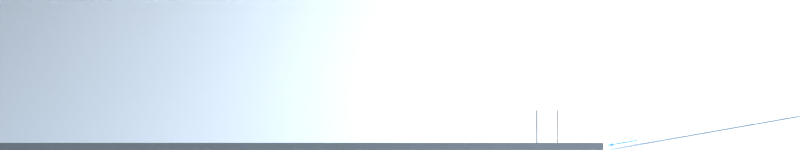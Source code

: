 # Source: sceneNew2.blend  (saved by Blender 2.76.0; exported with 4.5.12 LTS)
import bpy
from mathutils import Matrix  # noqa: F401  (used for matrix-valued properties, if any)

bpy.ops.wm.read_factory_settings(use_empty=True)
scene = bpy.context.scene
scene.name = 'Scene'

# ---- collections
col_collection_1 = bpy.data.collections.new('Collection 1'); scene.collection.children.link(col_collection_1)

# ---- materials (node trees are filled in below, after node groups)
mat_materialbox = bpy.data.materials.new('MaterialBox')
mat_materialbox.alpha_threshold = 0.0
mat_materialbox.diffuse_color = (0.8308, 0.9131, 1.0, 1.0)
mat_materialbox.roughness = 0.5
mat_materialslopeupper = bpy.data.materials.new('MaterialSlopeUpper')
mat_materialslopeupper.alpha_threshold = 0.0
mat_materialslopeupper.diffuse_color = (0.8322, 0.9111, 1.0, 1.0)
mat_materialslopeupper.roughness = 0.5
mat_materialarrow = bpy.data.materials.new('MaterialArrow')
mat_materialarrow.alpha_threshold = 0.0
mat_materialarrow.diffuse_color = (0.1643, 0.327, 0.8, 1.0)
mat_materialarrow.roughness = 0.5
mat_materialbackwall = bpy.data.materials.new('MaterialBackwall')
mat_materialbackwall.alpha_threshold = 0.0
mat_materialbackwall.diffuse_color = (0.8322, 0.9111, 1.0, 1.0)
mat_materialbackwall.roughness = 0.5
mat_materialslopedown = bpy.data.materials.new('MaterialSlopeDown')
mat_materialslopedown.alpha_threshold = 0.0
mat_materialslopedown.diffuse_color = (0.6769, 0.7436, 0.814, 1.0)
mat_materialslopedown.roughness = 0.5
mat_materialtree = bpy.data.materials.new('MaterialTree')
mat_materialtree.alpha_threshold = 0.0
mat_materialtree.diffuse_color = (0.2738, 0.2738, 0.2738, 1.0)
mat_materialtree.roughness = 0.5

# ---- material node trees

# ---- world
world_world = bpy.data.worlds.new('World'); scene.world = world_world
world_world.color = (0.05088, 0.05088, 0.05088)
world_world.use_sun_shadow = False
world_world.sun_shadow_jitter_overblur = 0.0
world_world.cycles.sampling_method = 'MANUAL'
world_world.cycles.sample_map_resolution = 256

# ---- cameras
cam_camera_005 = bpy.data.cameras.new('Camera.005')
cam_camera_005.clip_start = 0.001
cam_camera_005.clip_end = 100.0
cam_camera_005.lens = 28.0
cam_camera_005.sensor_width = 32.0
cam_camera_005.sensor_height = 10.83
cam_camera_005.display_size = 0.4
cam_camera_005.dof.focus_distance = 0.0
cam_camera_005.dof.aperture_fstop = 128.0
cam_testcamera = bpy.data.cameras.new('TestCamera')
cam_testcamera.clip_end = 100.0
cam_testcamera.lens = 35.0
cam_testcamera.sensor_width = 32.0
cam_testcamera.sensor_height = 18.0
cam_testcamera.display_size = 2.0
cam_testcamera.dof.focus_distance = 0.0
cam_testcamera.dof.aperture_fstop = 128.0
cam_testcamera.dof.aperture_blades = 6
cam_camera_002 = bpy.data.cameras.new('Camera.002')
cam_camera_002.clip_start = 0.001
cam_camera_002.clip_end = 100.0
cam_camera_002.lens = 35.0
cam_camera_002.sensor_width = 32.0
cam_camera_002.sensor_height = 18.0
cam_camera_002.display_size = 2.0
cam_camera_002.dof.focus_distance = 0.0
cam_camera_002.dof.aperture_fstop = 128.0
cam_camera_001 = bpy.data.cameras.new('Camera.001')
cam_camera_001.clip_start = 0.001
cam_camera_001.clip_end = 100.0
cam_camera_001.lens = 28.0
cam_camera_001.sensor_width = 32.0
cam_camera_001.sensor_height = 10.83
cam_camera_001.display_size = 0.4
cam_camera_001.dof.focus_distance = 0.0
cam_camera_001.dof.aperture_fstop = 128.0
cam_camera = bpy.data.cameras.new('Camera')
cam_camera.clip_end = 100.0
cam_camera.lens = 35.0
cam_camera.sensor_width = 32.0
cam_camera.sensor_height = 18.0
cam_camera.display_size = 2.0
cam_camera.dof.focus_distance = 0.0
cam_camera.dof.aperture_fstop = 128.0
cam_camera_004 = bpy.data.cameras.new('Camera.004')
cam_camera_004.clip_start = 0.001
cam_camera_004.clip_end = 100.0
cam_camera_004.lens = 28.0
cam_camera_004.sensor_width = 32.0
cam_camera_004.sensor_height = 10.83
cam_camera_004.display_size = 0.4
cam_camera_004.dof.focus_distance = 0.0
cam_camera_004.dof.aperture_fstop = 128.0
cam_camera_003 = bpy.data.cameras.new('Camera.003')
cam_camera_003.type = 'ORTHO'
cam_camera_003.clip_start = 0.001
cam_camera_003.clip_end = 100.0
cam_camera_003.lens = 35.0
cam_camera_003.sensor_width = 32.0
cam_camera_003.sensor_height = 18.0
cam_camera_003.ortho_scale = 2.2
cam_camera_003.display_size = 2.0
cam_camera_003.dof.focus_distance = 0.0
cam_camera_003.dof.aperture_fstop = 128.0

# ---- lights
light_point = bpy.data.lights.new('Point', 'AREA')
light_point.transmission_factor = 0.0
light_point.energy = 78.54
light_point.shadow_buffer_clip_start = 0.5
light_point.shadow_soft_size = 0.1
light_point.shadow_maximum_resolution = 0.006
light_point.use_absolute_resolution = True
light_point.size = 0.1
light_point.size_y = 0.1
light_point.cycles.use_multiple_importance_sampling = False

# ---- meshes
me_cube = bpy.data.meshes.new('Cube')
me_cube.from_pydata([(-1.0, -1.0, -1.0), (-1.0, -1.0, 0.6059), (-1.0, 6.453, -1.0), (-1.0, 6.453, 0.6059), (4.189, -1.0, -1.0), (4.189, -1.0, 0.6059), (4.189, 6.453, 0.6059)], [], [(1, 0, 2, 3), (5, 4, 0, 1), (5, 1, 3, 6)])
me_cube.materials.append(mat_materialbox)
me_cube.use_remesh_preserve_volume = False
me_cube.use_remesh_preserve_attributes = False
me_cube.use_mirror_vertex_groups = False
me_cube.update()
me_cubeupper = bpy.data.meshes.new('CubeUpper')
me_cubeupper.from_pydata([(-1.0, -1.0, -1.0), (-1.0, 1.0, -1.0), (1.0, 1.0, -1.0), (1.0, -1.0, -1.0), (-1.0, -1.0, 1.0), (-1.0, 1.0, 1.0), (1.0, 1.0, 1.0), (1.0, -1.0, 1.0), (-1.0, 1.0, -1.412), (-1.0, -1.0, -1.412), (1.0, 1.0, -1.412), (1.0, -1.0, -1.412), (-1.0, -1.0, -1.0), (1.0, -1.0, -1.0), (-1.0, -1.0, -1.412), (1.0, -1.0, -1.412), (-1.0, -1.278, -1.0), (1.0, -1.278, -1.0), (-1.0, -1.278, -1.412), (1.0, -1.278, -1.412)], [], [(4, 5, 1, 0), (5, 6, 2, 1), (6, 7, 3, 2), (7, 4, 0, 3), (0, 9, 14, 12), (7, 6, 5, 4), (9, 8, 10, 11), (2, 3, 11, 10), (1, 2, 10, 8), (0, 1, 8, 9), (12, 14, 18, 16), (11, 3, 13, 15), (9, 11, 15, 14), (3, 0, 12, 13), (17, 16, 18, 19), (15, 13, 17, 19), (14, 15, 19, 18), (13, 12, 16, 17)])
me_cubeupper.materials.append(None)
me_cubeupper.use_remesh_preserve_volume = False
me_cubeupper.use_remesh_preserve_attributes = False
me_cubeupper.use_mirror_vertex_groups = False
me_cubeupper.update()
me_pointmesh = bpy.data.meshes.new('PointMesh')
me_pointmesh.from_pydata([(2.608e-08, 0.0, -1.118e-08), (1.49e-08, -0.12, -0.3637), (-0.0003243, 7.746e-05, -1.304e-08), (-0.03792, -0.1139, -0.3637), (-3.072e-05, 2.395e-05, -1.304e-08), (-0.07086, -0.09684, -0.3637), (2.393e-05, -3.072e-05, -1.49e-08), (-0.09684, -0.07086, -0.3637), (7.747e-05, -0.0003243, -1.211e-08), (-0.1139, -0.03792, -0.3637), (7.451e-09, -2.023e-08, -1.074e-08), (-0.12, 0.0, -0.3637), (7.749e-05, 0.0003243, -1.024e-08), (-0.1139, 0.03792, -0.3637), (2.394e-05, 3.073e-05, -7.451e-09), (-0.09684, 0.07086, -0.3637), (-3.071e-05, -2.392e-05, -1.304e-08), (-0.07086, 0.09684, -0.3637), (-0.0003243, -7.746e-05, -1.304e-08), (-0.03792, 0.1139, -0.3637), (-7.451e-09, 0.0, -7.451e-09), (-1.49e-08, 0.12, -0.3637), (0.0003243, -7.749e-05, -1.118e-08), (0.03792, 0.1139, -0.3637), (3.074e-05, -2.397e-05, -7.451e-09), (0.07086, 0.09684, -0.3637), (-2.392e-05, 3.068e-05, -3.725e-09), (0.09684, 0.07086, -0.3637), (-7.747e-05, 0.0003243, 2.794e-09), (0.1139, 0.03792, -0.3637), (-7.451e-09, -1.012e-08, 3.189e-09), (0.12, 1.515e-16, -0.3637), (-7.75e-05, -0.0003243, 2.794e-09), (0.1139, -0.03792, -0.3637), (-2.397e-05, -3.076e-05, 0.0), (0.09684, -0.07086, -0.3637), (3.067e-05, 2.392e-05, 0.0), (0.07086, -0.09684, -0.3637), (0.0003243, 7.747e-05, 3.725e-09), (0.03792, -0.1139, -0.3637), (1.49e-08, -0.12, -0.3637), (1.49e-08, -0.11, -0.3571), (2.235e-08, -0.1001, -0.3512), (2.235e-08, -0.09016, -0.3459), (1.49e-08, -0.08025, -0.3413), (2.98e-08, -0.07034, -0.3374), (2.98e-08, -0.06043, -0.334), (1.49e-08, -0.05048, -0.3311), (2.235e-08, -0.0405, -0.3289), (2.98e-08, -0.03048, -0.3271), (3.725e-08, -0.02039, -0.3259), (2.98e-08, -0.01024, -0.3251), (2.98e-08, -3.725e-08, -0.3247), (-0.03792, -0.1139, -0.3637), (-0.0348, -0.1044, -0.3571), (-0.03168, -0.09496, -0.3512), (-0.02857, -0.08554, -0.3459), (-0.02547, -0.07613, -0.3413), (-0.02236, -0.06673, -0.3374), (-0.01926, -0.05731, -0.334), (-0.01614, -0.04786, -0.3311), (-0.01301, -0.03839, -0.3289), (-0.009874, -0.02887, -0.3271), (-0.006714, -0.01929, -0.3259), (-0.003532, -0.009645, -0.3251), (-0.0003243, 7.745e-05, -0.3247), (-0.07086, -0.09684, -0.3637), (-0.06497, -0.08879, -0.3571), (-0.0591, -0.08076, -0.3512), (-0.05325, -0.07275, -0.3459), (-0.0474, -0.06476, -0.3413), (-0.04155, -0.05676, -0.3374), (-0.0357, -0.04875, -0.334), (-0.02983, -0.04073, -0.3311), (-0.02394, -0.03267, -0.3289), (-0.01802, -0.02458, -0.3271), (-0.01207, -0.01644, -0.3259), (-0.006074, -0.008241, -0.3251), (-3.074e-05, 2.392e-05, -0.3247), (-0.09684, -0.07086, -0.3637), (-0.08879, -0.06497, -0.3571), (-0.08076, -0.0591, -0.3512), (-0.07275, -0.05325, -0.3459), (-0.06476, -0.0474, -0.3413), (-0.05676, -0.04155, -0.3374), (-0.04875, -0.0357, -0.334), (-0.04073, -0.02983, -0.3311), (-0.03267, -0.02394, -0.3289), (-0.02458, -0.01802, -0.3271), (-0.01644, -0.01207, -0.3259), (-0.008241, -0.006074, -0.3251), (2.389e-05, -3.073e-05, -0.3247), (-0.1139, -0.03792, -0.3637), (-0.1044, -0.0348, -0.3571), (-0.09496, -0.03168, -0.3512), (-0.08554, -0.02857, -0.3459), (-0.07613, -0.02547, -0.3413), (-0.06673, -0.02236, -0.3374), (-0.05731, -0.01926, -0.334), (-0.04786, -0.01614, -0.3311), (-0.03839, -0.01301, -0.3289), (-0.02887, -0.009874, -0.3271), (-0.01929, -0.006714, -0.3259), (-0.009645, -0.003532, -0.3251), (7.743e-05, -0.0003243, -0.3247), (-0.12, 0.0, -0.3637), (-0.11, 0.0, -0.3571), (-0.1001, 0.0, -0.3512), (-0.09016, 0.0, -0.3459), (-0.08025, 0.0, -0.3413), (-0.07034, 0.0, -0.3374), (-0.06043, 0.0, -0.334), (-0.05048, 0.0, -0.3311), (-0.0405, 0.0, -0.3289), (-0.03048, -1.49e-08, -0.3271), (-0.02039, -1.49e-08, -0.3259), (-0.01024, 0.0, -0.3251), (-2.98e-08, -2.98e-08, -0.3247), (-0.1139, 0.03792, -0.3637), (-0.1044, 0.0348, -0.3571), (-0.09496, 0.03168, -0.3512), (-0.08554, 0.02857, -0.3459), (-0.07613, 0.02547, -0.3413), (-0.06673, 0.02236, -0.3374), (-0.05731, 0.01926, -0.334), (-0.04786, 0.01614, -0.3311), (-0.03839, 0.01301, -0.3289), (-0.02887, 0.009874, -0.3271), (-0.01929, 0.006714, -0.3259), (-0.009645, 0.003532, -0.3251), (7.746e-05, 0.0003243, -0.3247), (-0.09684, 0.07086, -0.3637), (-0.08879, 0.06497, -0.3571), (-0.08076, 0.0591, -0.3512), (-0.07275, 0.05325, -0.3459), (-0.06476, 0.0474, -0.3413), (-0.05676, 0.04155, -0.3374), (-0.04875, 0.0357, -0.334), (-0.04073, 0.02983, -0.3311), (-0.03267, 0.02394, -0.3289), (-0.02458, 0.01802, -0.3271), (-0.01644, 0.01207, -0.3259), (-0.008241, 0.006074, -0.3251), (2.391e-05, 3.075e-05, -0.3247), (-0.07086, 0.09684, -0.3637), (-0.06497, 0.08879, -0.3571), (-0.0591, 0.08076, -0.3512), (-0.05325, 0.07275, -0.3459), (-0.0474, 0.06476, -0.3413), (-0.04155, 0.05676, -0.3374), (-0.0357, 0.04875, -0.334), (-0.02983, 0.04073, -0.3311), (-0.02394, 0.03267, -0.3289), (-0.01802, 0.02458, -0.3271), (-0.01207, 0.01644, -0.3259), (-0.006074, 0.008241, -0.3251), (-3.075e-05, -2.39e-05, -0.3247), (-0.03792, 0.1139, -0.3637), (-0.0348, 0.1044, -0.3571), (-0.03168, 0.09496, -0.3512), (-0.02857, 0.08554, -0.3459), (-0.02547, 0.07613, -0.3413), (-0.02236, 0.06673, -0.3374), (-0.01926, 0.05731, -0.334), (-0.01614, 0.04786, -0.3311), (-0.01301, 0.03839, -0.3289), (-0.009874, 0.02887, -0.3271), (-0.006714, 0.01929, -0.3259), (-0.003532, 0.009645, -0.3251), (-0.0003243, -7.743e-05, -0.3247), (-1.49e-08, 0.12, -0.3637), (-1.49e-08, 0.11, -0.3571), (-1.49e-08, 0.1001, -0.3512), (-2.235e-08, 0.09016, -0.3459), (-2.235e-08, 0.08025, -0.3413), (-2.98e-08, 0.07034, -0.3374), (-2.98e-08, 0.06043, -0.334), (-2.235e-08, 0.05048, -0.3311), (-2.235e-08, 0.0405, -0.3289), (-2.235e-08, 0.03048, -0.3271), (-2.98e-08, 0.02039, -0.3259), (-2.235e-08, 0.01024, -0.3251), (-2.98e-08, 4.47e-08, -0.3247), (0.03792, 0.1139, -0.3637), (0.0348, 0.1044, -0.3571), (0.03168, 0.09496, -0.3512), (0.02857, 0.08554, -0.3459), (0.02547, 0.07613, -0.3413), (0.02236, 0.06673, -0.3374), (0.01926, 0.05731, -0.334), (0.01614, 0.04786, -0.3311), (0.01301, 0.03839, -0.3289), (0.009874, 0.02887, -0.3271), (0.006714, 0.01929, -0.3259), (0.003532, 0.009645, -0.3251), (0.0003243, -7.743e-05, -0.3247), (0.07086, 0.09684, -0.3637), (0.06497, 0.08879, -0.3571), (0.0591, 0.08076, -0.3512), (0.05325, 0.07275, -0.3459), (0.0474, 0.06476, -0.3413), (0.04155, 0.05676, -0.3374), (0.0357, 0.04875, -0.334), (0.02983, 0.04073, -0.3311), (0.02394, 0.03267, -0.3289), (0.01802, 0.02458, -0.3271), (0.01207, 0.01644, -0.3259), (0.006074, 0.008241, -0.3251), (3.074e-05, -2.394e-05, -0.3247), (0.09684, 0.07086, -0.3637), (0.08879, 0.06497, -0.3571), (0.08076, 0.0591, -0.3512), (0.07275, 0.05325, -0.3459), (0.06476, 0.0474, -0.3413), (0.05676, 0.04155, -0.3374), (0.04875, 0.0357, -0.334), (0.04073, 0.02983, -0.3311), (0.03267, 0.02394, -0.3289), (0.02458, 0.01802, -0.3271), (0.01644, 0.01207, -0.3259), (0.008241, 0.006074, -0.3251), (-2.392e-05, 3.068e-05, -0.3247), (0.1139, 0.03792, -0.3637), (0.1044, 0.0348, -0.3571), (0.09496, 0.03168, -0.3512), (0.08554, 0.02857, -0.3459), (0.07613, 0.02547, -0.3413), (0.06673, 0.02236, -0.3374), (0.05731, 0.01926, -0.334), (0.04786, 0.01614, -0.3311), (0.03839, 0.01301, -0.3289), (0.02887, 0.009874, -0.3271), (0.01929, 0.006714, -0.3259), (0.009645, 0.003532, -0.3251), (-7.746e-05, 0.0003243, -0.3247), (0.12, 1.515e-16, -0.3637), (0.11, -1.44e-10, -0.3571), (0.1001, -2.875e-10, -0.3512), (0.09016, -4.306e-10, -0.3459), (0.08025, -5.736e-10, -0.3413), (0.07034, -7.165e-10, -0.3374), (0.06043, -8.597e-10, -0.334), (0.05048, -1.003e-09, -0.3311), (0.0405, -1.147e-09, -0.3289), (0.03048, -1.292e-09, -0.3271), (0.02039, -1.437e-09, -0.3259), (0.01024, -1.584e-09, -0.3251), (-7.451e-09, -1.732e-09, -0.3247), (0.1139, -0.03792, -0.3637), (0.1044, -0.0348, -0.3571), (0.09496, -0.03168, -0.3512), (0.08554, -0.02857, -0.3459), (0.07613, -0.02547, -0.3413), (0.06673, -0.02236, -0.3374), (0.05731, -0.01926, -0.334), (0.04786, -0.01614, -0.3311), (0.03839, -0.01301, -0.3289), (0.02887, -0.009874, -0.3271), (0.01929, -0.006714, -0.3259), (0.009645, -0.003532, -0.3251), (-7.751e-05, -0.0003243, -0.3247), (0.09684, -0.07086, -0.3637), (0.08879, -0.06497, -0.3571), (0.08076, -0.0591, -0.3512), (0.07275, -0.05325, -0.3459), (0.06476, -0.0474, -0.3413), (0.05676, -0.04155, -0.3374), (0.04875, -0.0357, -0.334), (0.04073, -0.02983, -0.3311), (0.03267, -0.02394, -0.3289), (0.02458, -0.01802, -0.3271), (0.01644, -0.01207, -0.3259), (0.008241, -0.006074, -0.3251), (-2.396e-05, -3.073e-05, -0.3247), (0.07086, -0.09684, -0.3637), (0.06497, -0.08879, -0.3571), (0.0591, -0.08076, -0.3512), (0.05325, -0.07275, -0.3459), (0.0474, -0.06476, -0.3413), (0.04155, -0.05676, -0.3374), (0.0357, -0.04875, -0.334), (0.02983, -0.04073, -0.3311), (0.02394, -0.03267, -0.3289), (0.01802, -0.02458, -0.3271), (0.01207, -0.01644, -0.3259), (0.006074, -0.008241, -0.3251), (3.067e-05, 2.391e-05, -0.3247), (0.03792, -0.1139, -0.3637), (0.0348, -0.1044, -0.3571), (0.03168, -0.09496, -0.3512), (0.02857, -0.08554, -0.3459), (0.02547, -0.07613, -0.3413), (0.02236, -0.06673, -0.3374), (0.01926, -0.05731, -0.334), (0.01614, -0.04786, -0.3311), (0.01301, -0.03839, -0.3289), (0.009874, -0.02887, -0.3271), (0.006714, -0.01929, -0.3259), (0.003532, -0.009645, -0.3251), (0.0003243, 7.749e-05, -0.3247)], [], [(1, 0, 2, 3), (3, 2, 4, 5), (5, 4, 6, 7), (7, 6, 8, 9), (9, 8, 10, 11), (11, 10, 12, 13), (13, 12, 14, 15), (15, 14, 16, 17), (17, 16, 18, 19), (19, 18, 20, 21), (21, 20, 22, 23), (23, 22, 24, 25), (25, 24, 26, 27), (27, 26, 28, 29), (29, 28, 30, 31), (31, 30, 32, 33), (33, 32, 34, 35), (35, 34, 36, 37), (37, 36, 38, 39), (39, 38, 0, 1), (41, 40, 53, 54), (42, 41, 54, 55), (43, 42, 55, 56), (44, 43, 56, 57), (45, 44, 57, 58), (46, 45, 58, 59), (47, 46, 59, 60), (48, 47, 60, 61), (49, 48, 61, 62), (50, 49, 62, 63), (51, 50, 63, 64), (52, 51, 64, 65), (54, 53, 66, 67), (55, 54, 67, 68), (56, 55, 68, 69), (57, 56, 69, 70), (58, 57, 70, 71), (59, 58, 71, 72), (60, 59, 72, 73), (61, 60, 73, 74), (62, 61, 74, 75), (63, 62, 75, 76), (64, 63, 76, 77), (65, 64, 77, 78), (67, 66, 79, 80), (68, 67, 80, 81), (69, 68, 81, 82), (70, 69, 82, 83), (71, 70, 83, 84), (72, 71, 84, 85), (73, 72, 85, 86), (74, 73, 86, 87), (75, 74, 87, 88), (76, 75, 88, 89), (77, 76, 89, 90), (78, 77, 90, 91), (80, 79, 92, 93), (81, 80, 93, 94), (82, 81, 94, 95), (83, 82, 95, 96), (84, 83, 96, 97), (85, 84, 97, 98), (86, 85, 98, 99), (87, 86, 99, 100), (88, 87, 100, 101), (89, 88, 101, 102), (90, 89, 102, 103), (91, 90, 103, 104), (93, 92, 105, 106), (94, 93, 106, 107), (95, 94, 107, 108), (96, 95, 108, 109), (97, 96, 109, 110), (98, 97, 110, 111), (99, 98, 111, 112), (100, 99, 112, 113), (101, 100, 113, 114), (102, 101, 114, 115), (103, 102, 115, 116), (104, 103, 116, 117), (106, 105, 118, 119), (107, 106, 119, 120), (108, 107, 120, 121), (109, 108, 121, 122), (110, 109, 122, 123), (111, 110, 123, 124), (112, 111, 124, 125), (113, 112, 125, 126), (114, 113, 126, 127), (115, 114, 127, 128), (116, 115, 128, 129), (117, 116, 129, 130), (119, 118, 131, 132), (120, 119, 132, 133), (121, 120, 133, 134), (122, 121, 134, 135), (123, 122, 135, 136), (124, 123, 136, 137), (125, 124, 137, 138), (126, 125, 138, 139), (127, 126, 139, 140), (128, 127, 140, 141), (129, 128, 141, 142), (130, 129, 142, 143), (132, 131, 144, 145), (133, 132, 145, 146), (134, 133, 146, 147), (135, 134, 147, 148), (136, 135, 148, 149), (137, 136, 149, 150), (138, 137, 150, 151), (139, 138, 151, 152), (140, 139, 152, 153), (141, 140, 153, 154), (142, 141, 154, 155), (143, 142, 155, 156), (145, 144, 157, 158), (146, 145, 158, 159), (147, 146, 159, 160), (148, 147, 160, 161), (149, 148, 161, 162), (150, 149, 162, 163), (151, 150, 163, 164), (152, 151, 164, 165), (153, 152, 165, 166), (154, 153, 166, 167), (155, 154, 167, 168), (156, 155, 168, 169), (158, 157, 170, 171), (159, 158, 171, 172), (160, 159, 172, 173), (161, 160, 173, 174), (162, 161, 174, 175), (163, 162, 175, 176), (164, 163, 176, 177), (165, 164, 177, 178), (166, 165, 178, 179), (167, 166, 179, 180), (168, 167, 180, 181), (169, 168, 181, 182), (171, 170, 183, 184), (172, 171, 184, 185), (173, 172, 185, 186), (174, 173, 186, 187), (175, 174, 187, 188), (176, 175, 188, 189), (177, 176, 189, 190), (178, 177, 190, 191), (179, 178, 191, 192), (180, 179, 192, 193), (181, 180, 193, 194), (182, 181, 194, 195), (184, 183, 196, 197), (185, 184, 197, 198), (186, 185, 198, 199), (187, 186, 199, 200), (188, 187, 200, 201), (189, 188, 201, 202), (190, 189, 202, 203), (191, 190, 203, 204), (192, 191, 204, 205), (193, 192, 205, 206), (194, 193, 206, 207), (195, 194, 207, 208), (197, 196, 209, 210), (198, 197, 210, 211), (199, 198, 211, 212), (200, 199, 212, 213), (201, 200, 213, 214), (202, 201, 214, 215), (203, 202, 215, 216), (204, 203, 216, 217), (205, 204, 217, 218), (206, 205, 218, 219), (207, 206, 219, 220), (208, 207, 220, 221), (210, 209, 222, 223), (211, 210, 223, 224), (212, 211, 224, 225), (213, 212, 225, 226), (214, 213, 226, 227), (215, 214, 227, 228), (216, 215, 228, 229), (217, 216, 229, 230), (218, 217, 230, 231), (219, 218, 231, 232), (220, 219, 232, 233), (221, 220, 233, 234), (223, 222, 235, 236), (224, 223, 236, 237), (225, 224, 237, 238), (226, 225, 238, 239), (227, 226, 239, 240), (228, 227, 240, 241), (229, 228, 241, 242), (230, 229, 242, 243), (231, 230, 243, 244), (232, 231, 244, 245), (233, 232, 245, 246), (234, 233, 246, 247), (236, 235, 248, 249), (237, 236, 249, 250), (238, 237, 250, 251), (239, 238, 251, 252), (240, 239, 252, 253), (241, 240, 253, 254), (242, 241, 254, 255), (243, 242, 255, 256), (244, 243, 256, 257), (245, 244, 257, 258), (246, 245, 258, 259), (247, 246, 259, 260), (249, 248, 261, 262), (250, 249, 262, 263), (251, 250, 263, 264), (252, 251, 264, 265), (253, 252, 265, 266), (254, 253, 266, 267), (255, 254, 267, 268), (256, 255, 268, 269), (257, 270, 269, 256), (258, 271, 270, 257), (259, 258, 271, 272), (260, 259, 272, 273), (262, 261, 274, 275), (263, 262, 275, 276), (264, 263, 276, 277), (265, 264, 277, 278), (266, 265, 278, 279), (267, 266, 279, 280), (268, 281, 280, 267), (269, 282, 281, 268), (270, 283, 282, 269), (271, 284, 283, 270), (272, 285, 284, 271), (273, 272, 285, 286), (275, 274, 287, 288), (276, 275, 288, 289), (277, 276, 289, 290), (278, 277, 290, 291), (279, 278, 291, 292), (280, 279, 292, 293), (281, 280, 293, 294), (282, 295, 294, 281), (283, 296, 295, 282), (284, 297, 296, 283), (285, 298, 297, 284), (286, 285, 298, 299), (288, 287, 40, 41), (289, 288, 41, 42), (290, 289, 42, 43), (291, 290, 43, 44), (292, 291, 44, 45), (293, 292, 45, 46), (294, 293, 46, 47), (295, 294, 47, 48), (296, 49, 48, 295), (297, 50, 49, 296), (298, 51, 50, 297), (299, 298, 51, 52)])
me_pointmesh.polygons.foreach_set('use_smooth', [True] * 260)
me_pointmesh.materials.append(None)
me_pointmesh.use_remesh_preserve_volume = False
me_pointmesh.use_remesh_preserve_attributes = False
me_pointmesh.use_mirror_vertex_groups = False
me_pointmesh.update()
me_stemmesh = bpy.data.meshes.new('StemMesh')
me_stemmesh.from_pydata([(0.04, -1.8, 0.0), (0.03796, -1.8, 0.01264), (0.03228, -1.8, 0.02362), (0.02362, -1.8, 0.03228), (0.01264, -1.8, 0.03796), (0.0, -1.8, 0.04), (-0.01264, -1.8, 0.03796), (-0.02362, -1.8, 0.03228), (-0.03228, -1.8, 0.02362), (-0.03796, -1.8, 0.01264), (-0.04, -1.8, 0.0), (-0.03796, -1.8, -0.01264), (-0.03228, -1.8, -0.02362), (-0.02362, -1.8, -0.03228), (-0.01264, -1.8, -0.03796), (0.0, -1.8, -0.04), (0.01264, -1.8, -0.03796), (0.02362, -1.8, -0.03228), (0.03228, -1.8, -0.02362), (0.03796, -1.8, -0.01264), (0.04, -0.2426, 0.0), (0.03796, -0.2426, 0.01264), (0.03228, -0.2426, 0.02362), (0.02362, -0.2426, 0.03228), (0.01264, -0.2426, 0.03796), (0.0, -0.2426, 0.04), (-0.01264, -0.2426, 0.03796), (-0.02362, -0.2426, 0.03228), (-0.03228, -0.2426, 0.02362), (-0.03796, -0.2426, 0.01264), (-0.04, -0.2426, 0.0), (-0.03796, -0.2426, -0.01264), (-0.03228, -0.2426, -0.02362), (-0.02362, -0.2426, -0.03228), (-0.01264, -0.2426, -0.03796), (0.0, -0.2426, -0.04), (0.01264, -0.2426, -0.03796), (0.02362, -0.2426, -0.03228), (0.03228, -0.2426, -0.02362), (0.03796, -0.2426, -0.01264), (0.04, -0.2426, 0.0), (0.03796, -0.2426, 0.01264), (0.03228, -0.2426, 0.02362), (0.02362, -0.2426, 0.03228), (0.01264, -0.2426, 0.03796), (0.0, -0.2426, 0.04), (-0.01264, -0.2426, 0.03796), (-0.02362, -0.2426, 0.03228), (-0.03228, -0.2426, 0.02362), (-0.03796, -0.2426, 0.01264), (-0.04, -0.2426, 0.0), (-0.03796, -0.2426, -0.01264), (-0.03228, -0.2426, -0.02362), (-0.02362, -0.2426, -0.03228), (-0.01264, -0.2426, -0.03796), (0.0, -0.2426, -0.04), (0.01264, -0.2426, -0.03796), (0.02362, -0.2426, -0.03228), (0.03228, -0.2426, -0.02362), (0.03796, -0.2426, -0.01264), (0.04, -1.8, 0.0), (0.03796, -1.8, 0.01264), (0.03228, -1.8, 0.02362), (0.02362, -1.8, 0.03228), (0.01264, -1.8, 0.03796), (0.0, -1.8, 0.04), (-0.01264, -1.8, 0.03796), (-0.02362, -1.8, 0.03228), (-0.03228, -1.8, 0.02362), (-0.03796, -1.8, 0.01264), (-0.04, -1.8, 0.0), (-0.03796, -1.8, -0.01264), (-0.03228, -1.8, -0.02362), (-0.02362, -1.8, -0.03228), (-0.01264, -1.8, -0.03796), (0.0, -1.8, -0.04), (0.01264, -1.8, -0.03796), (0.02362, -1.8, -0.03228), (0.03228, -1.8, -0.02362), (0.03796, -1.8, -0.01264)], [], [(16, 14, 15), (16, 13, 14), (17, 13, 16), (17, 12, 13), (18, 12, 17), (18, 11, 12), (19, 11, 18), (19, 10, 11), (0, 10, 19), (1, 10, 0), (1, 9, 10), (1, 8, 9), (2, 8, 1), (2, 7, 8), (3, 7, 2), (3, 6, 7), (4, 6, 3), (4, 5, 6), (34, 36, 35), (33, 36, 34), (33, 37, 36), (32, 37, 33), (32, 38, 37), (31, 38, 32), (31, 39, 38), (30, 39, 31), (30, 20, 39), (29, 20, 30), (29, 21, 20), (28, 21, 29), (28, 22, 21), (27, 22, 28), (27, 23, 22), (26, 23, 27), (26, 24, 23), (25, 24, 26), (40, 60, 79, 59), (41, 61, 60, 40), (42, 62, 61, 41), (43, 63, 62, 42), (44, 64, 63, 43), (45, 65, 64, 44), (46, 66, 65, 45), (47, 67, 66, 46), (48, 68, 67, 47), (49, 69, 68, 48), (50, 70, 69, 49), (51, 71, 70, 50), (52, 72, 71, 51), (53, 73, 72, 52), (54, 74, 73, 53), (55, 75, 74, 54), (56, 76, 75, 55), (57, 77, 76, 56), (58, 78, 77, 57), (59, 79, 78, 58)])
me_stemmesh.polygons.foreach_set('use_smooth', [0, 0, 0, 0, 0, 0, 0, 0, 0, 0, 0, 0, 0, 0, 0, 0, 0, 0, 0, 0, 0, 0, 0, 0, 0, 0, 0, 0, 0, 0, 0, 0, 0, 0, 0, 0, 1, 1, 1, 1, 1, 1, 1, 1, 1, 1, 1, 1, 1, 1, 1, 1, 1, 1, 1, 1])
me_stemmesh.materials.append(None)
me_stemmesh.use_remesh_preserve_volume = False
me_stemmesh.use_remesh_preserve_attributes = False
me_stemmesh.use_mirror_vertex_groups = False
me_stemmesh.update()
me_pointmesh_1 = bpy.data.meshes.new('PointMesh')
me_pointmesh_1.from_pydata([], [], [])
me_pointmesh_1.materials.append(None)
me_pointmesh_1.update()
me_stemmesh_1 = bpy.data.meshes.new('StemMesh')
me_stemmesh_1.from_pydata([], [], [])
me_stemmesh_1.materials.append(None)
me_stemmesh_1.update()
me_cubeupper_001 = bpy.data.meshes.new('CubeUpper.001')
me_cubeupper_001.from_pydata([(-1.0, -1.0, -1.0), (1.0, 1.0, -1.0), (1.0, -1.0, -1.0), (-1.0, -1.0, 1.0), (1.0, 1.0, 1.0), (1.0, -1.0, 1.0), (-1.0, 1.0, -1.0), (-1.0, 1.0, -1.0), (-1.0, 1.0, 1.0), (-1.0, 1.0, 1.0)], [], [(0, 6, 7, 1, 2), (3, 9, 6, 0), (4, 5, 2, 1), (5, 3, 0, 2), (5, 4, 8, 9, 3), (8, 7, 6, 9), (8, 4, 1, 7)])
me_cubeupper_001.materials.append(None)
me_cubeupper_001.use_remesh_preserve_volume = False
me_cubeupper_001.use_remesh_preserve_attributes = False
me_cubeupper_001.use_mirror_vertex_groups = False
me_cubeupper_001.update()
me_cubedown = bpy.data.meshes.new('CubeDown')
me_cubedown.from_pydata([(2.384e-07, -1.0, -2.0), (0.0, 1.0, -2.0), (2.0, 1.0, -2.0), (2.0, -1.0, -2.0), (2.384e-07, -1.0, 0.0), (0.0, 1.0, 0.0), (2.0, 1.0, 0.0), (2.0, -1.0, 0.0)], [], [(4, 5, 1, 0), (5, 6, 2, 1), (6, 7, 3, 2), (7, 4, 0, 3), (0, 1, 2, 3), (7, 6, 5, 4)])
_uv = me_cubedown.uv_layers.new(name='UVMap')
_uv.uv.foreach_set('vector', [0.0, 0.0, 0.0, 0.0, 0.0, 0.0, 0.0, 0.0, 0.0, 0.0, 0.0, 0.0, 0.0, 0.0, 0.0, 0.0, 0.0, 0.0, 0.0, 0.0, 0.0, 0.0, 0.0, 0.0, 0.0, 0.0, 0.0, 0.0, 0.0, 0.0, 0.0, 0.0, 0.0, 0.0, 0.0, 0.0, 0.0, 0.0, 0.0, 0.0, 0.0, 0.0, 1.0, 0.0, 1.0, 1.0, 0.0, 1.0])
me_cubedown.materials.append(None)
me_cubedown.use_remesh_preserve_volume = False
me_cubedown.use_remesh_preserve_attributes = False
me_cubedown.use_mirror_vertex_groups = False
me_cubedown.update()
me_cylinder_001 = bpy.data.meshes.new('Cylinder.001')
me_cylinder_001.from_pydata([(0.0, 0.0025, -0.05), (0.0, 0.0025, 0.05), (0.0004877, 0.002452, -0.05), (0.0004877, 0.002452, 0.05), (0.0009567, 0.00231, -0.05), (0.0009567, 0.00231, 0.05), (0.001389, 0.002079, -0.05), (0.001389, 0.002079, 0.05), (0.001768, 0.001768, -0.05), (0.001768, 0.001768, 0.05), (0.002079, 0.001389, -0.05), (0.002079, 0.001389, 0.05), (0.00231, 0.0009567, -0.05), (0.00231, 0.0009567, 0.05), (0.002452, 0.0004877, -0.05), (0.002452, 0.0004877, 0.05), (0.0025, 1.887e-10, -0.05), (0.0025, 1.887e-10, 0.05), (0.002452, -0.0004877, -0.05), (0.002452, -0.0004877, 0.05), (0.00231, -0.0009567, -0.05), (0.00231, -0.0009567, 0.05), (0.002079, -0.001389, -0.05), (0.002079, -0.001389, 0.05), (0.001768, -0.001768, -0.05), (0.001768, -0.001768, 0.05), (0.001389, -0.002079, -0.05), (0.001389, -0.002079, 0.05), (0.0009567, -0.00231, -0.05), (0.0009567, -0.00231, 0.05), (0.0004877, -0.002452, -0.05), (0.0004877, -0.002452, 0.05), (-8.146e-10, -0.0025, -0.05), (-8.146e-10, -0.0025, 0.05), (-0.0004877, -0.002452, -0.05), (-0.0004877, -0.002452, 0.05), (-0.0009567, -0.00231, -0.05), (-0.0009567, -0.00231, 0.05), (-0.001389, -0.002079, -0.05), (-0.001389, -0.002079, 0.05), (-0.001768, -0.001768, -0.05), (-0.001768, -0.001768, 0.05), (-0.002079, -0.001389, -0.05), (-0.002079, -0.001389, 0.05), (-0.00231, -0.0009567, -0.05), (-0.00231, -0.0009567, 0.05), (-0.002452, -0.0004877, -0.05), (-0.002452, -0.0004877, 0.05), (-0.0025, 2.414e-09, -0.05), (-0.0025, 2.414e-09, 0.05), (-0.002452, 0.0004877, -0.05), (-0.002452, 0.0004877, 0.05), (-0.00231, 0.0009567, -0.05), (-0.00231, 0.0009567, 0.05), (-0.002079, 0.001389, -0.05), (-0.002079, 0.001389, 0.05), (-0.001768, 0.001768, -0.05), (-0.001768, 0.001768, 0.05), (-0.001389, 0.002079, -0.05), (-0.001389, 0.002079, 0.05), (-0.0009567, 0.00231, -0.05), (-0.0009567, 0.00231, 0.05), (-0.0004877, 0.002452, -0.05), (-0.0004877, 0.002452, 0.05), (0.0, 0.0025, -0.04615), (0.0, 0.0025, -0.04231), (0.0, 0.0025, -0.03846), (0.0, 0.0025, -0.03462), (0.0, 0.0025, -0.03077), (0.0, 0.0025, -0.02692), (0.0, 0.0025, -0.02308), (0.0, 0.0025, -0.01923), (0.0, 0.0025, -0.01538), (0.0, 0.0025, -0.01154), (0.0, 0.0025, -0.007692), (0.0, 0.0025, -0.003846), (0.0, 0.0025, -1.863e-09), (0.0, 0.0025, 0.003846), (0.0, 0.0025, 0.007692), (0.0, 0.0025, 0.01154), (0.0, 0.0025, 0.01538), (0.0, 0.0025, 0.01923), (0.0, 0.0025, 0.02308), (0.0, 0.0025, 0.02692), (0.0, 0.0025, 0.03077), (0.0, 0.0025, 0.03462), (0.0, 0.0025, 0.03846), (0.0, 0.0025, 0.04231), (0.0, 0.0025, 0.04615), (0.0004877, 0.002452, 0.04615), (0.0004877, 0.002452, 0.04231), (0.0004877, 0.002452, 0.03846), (0.0004877, 0.002452, 0.03462), (0.0004877, 0.002452, 0.03077), (0.0004877, 0.002452, 0.02692), (0.0004877, 0.002452, 0.02308), (0.0004877, 0.002452, 0.01923), (0.0004877, 0.002452, 0.01538), (0.0004877, 0.002452, 0.01154), (0.0004877, 0.002452, 0.007692), (0.0004877, 0.002452, 0.003846), (0.0004877, 0.002452, 1.863e-09), (0.0004877, 0.002452, -0.003846), (0.0004877, 0.002452, -0.007692), (0.0004877, 0.002452, -0.01154), (0.0004877, 0.002452, -0.01538), (0.0004877, 0.002452, -0.01923), (0.0004877, 0.002452, -0.02308), (0.0004877, 0.002452, -0.02692), (0.0004877, 0.002452, -0.03077), (0.0004877, 0.002452, -0.03462), (0.0004877, 0.002452, -0.03846), (0.0004877, 0.002452, -0.04231), (0.0004877, 0.002452, -0.04615), (0.0009567, 0.00231, 0.04615), (0.0009567, 0.00231, 0.04231), (0.0009567, 0.00231, 0.03846), (0.0009567, 0.00231, 0.03462), (0.0009567, 0.00231, 0.03077), (0.0009567, 0.00231, 0.02692), (0.0009567, 0.00231, 0.02308), (0.0009567, 0.00231, 0.01923), (0.0009567, 0.00231, 0.01538), (0.0009567, 0.00231, 0.01154), (0.0009567, 0.00231, 0.007692), (0.0009567, 0.00231, 0.003846), (0.0009567, 0.00231, 1.863e-09), (0.0009567, 0.00231, -0.003846), (0.0009567, 0.00231, -0.007692), (0.0009567, 0.00231, -0.01154), (0.0009567, 0.00231, -0.01538), (0.0009567, 0.00231, -0.01923), (0.0009567, 0.00231, -0.02308), (0.0009567, 0.00231, -0.02692), (0.0009567, 0.00231, -0.03077), (0.0009567, 0.00231, -0.03462), (0.0009567, 0.00231, -0.03846), (0.0009567, 0.00231, -0.04231), (0.0009567, 0.00231, -0.04615), (0.001389, 0.002079, 0.04615), (0.001389, 0.002079, 0.04231), (0.001389, 0.002079, 0.03846), (0.001389, 0.002079, 0.03462), (0.001389, 0.002079, 0.03077), (0.001389, 0.002079, 0.02692), (0.001389, 0.002079, 0.02308), (0.001389, 0.002079, 0.01923), (0.001389, 0.002079, 0.01538), (0.001389, 0.002079, 0.01154), (0.001389, 0.002079, 0.007692), (0.001389, 0.002079, 0.003846), (0.001389, 0.002079, 1.863e-09), (0.001389, 0.002079, -0.003846), (0.001389, 0.002079, -0.007692), (0.001389, 0.002079, -0.01154), (0.001389, 0.002079, -0.01538), (0.001389, 0.002079, -0.01923), (0.001389, 0.002079, -0.02308), (0.001389, 0.002079, -0.02692), (0.001389, 0.002079, -0.03077), (0.001389, 0.002079, -0.03462), (0.001389, 0.002079, -0.03846), (0.001389, 0.002079, -0.04231), (0.001389, 0.002079, -0.04615), (0.001768, 0.001768, 0.04615), (0.001768, 0.001768, 0.04231), (0.001768, 0.001768, 0.03846), (0.001768, 0.001768, 0.03462), (0.001768, 0.001768, 0.03077), (0.001768, 0.001768, 0.02692), (0.001768, 0.001768, 0.02308), (0.001768, 0.001768, 0.01923), (0.001768, 0.001768, 0.01538), (0.001768, 0.001768, 0.01154), (0.001768, 0.001768, 0.007692), (0.001768, 0.001768, 0.003846), (0.001768, 0.001768, 1.863e-09), (0.001768, 0.001768, -0.003846), (0.001768, 0.001768, -0.007692), (0.001768, 0.001768, -0.01154), (0.001768, 0.001768, -0.01538), (0.001768, 0.001768, -0.01923), (0.001768, 0.001768, -0.02308), (0.001768, 0.001768, -0.02692), (0.001768, 0.001768, -0.03077), (0.001768, 0.001768, -0.03462), (0.001768, 0.001768, -0.03846), (0.001768, 0.001768, -0.04231), (0.001768, 0.001768, -0.04615), (0.002079, 0.001389, 0.04615), (0.002079, 0.001389, 0.04231), (0.002079, 0.001389, 0.03846), (0.002079, 0.001389, 0.03462), (0.002079, 0.001389, 0.03077), (0.002079, 0.001389, 0.02692), (0.002079, 0.001389, 0.02308), (0.002079, 0.001389, 0.01923), (0.002079, 0.001389, 0.01538), (0.002079, 0.001389, 0.01154), (0.002079, 0.001389, 0.007692), (0.002079, 0.001389, 0.003846), (0.002079, 0.001389, 1.863e-09), (0.002079, 0.001389, -0.003846), (0.002079, 0.001389, -0.007692), (0.002079, 0.001389, -0.01154), (0.002079, 0.001389, -0.01538), (0.002079, 0.001389, -0.01923), (0.002079, 0.001389, -0.02308), (0.002079, 0.001389, -0.02692), (0.002079, 0.001389, -0.03077), (0.002079, 0.001389, -0.03462), (0.002079, 0.001389, -0.03846), (0.002079, 0.001389, -0.04231), (0.002079, 0.001389, -0.04615), (0.00231, 0.0009567, 0.04615), (0.00231, 0.0009567, 0.04231), (0.00231, 0.0009567, 0.03846), (0.00231, 0.0009567, 0.03462), (0.00231, 0.0009567, 0.03077), (0.00231, 0.0009567, 0.02692), (0.00231, 0.0009567, 0.02308), (0.00231, 0.0009567, 0.01923), (0.00231, 0.0009567, 0.01538), (0.00231, 0.0009567, 0.01154), (0.00231, 0.0009567, 0.007692), (0.00231, 0.0009567, 0.003846), (0.00231, 0.0009567, 1.863e-09), (0.00231, 0.0009567, -0.003846), (0.00231, 0.0009567, -0.007692), (0.00231, 0.0009567, -0.01154), (0.00231, 0.0009567, -0.01538), (0.00231, 0.0009567, -0.01923), (0.00231, 0.0009567, -0.02308), (0.00231, 0.0009567, -0.02692), (0.00231, 0.0009567, -0.03077), (0.00231, 0.0009567, -0.03462), (0.00231, 0.0009567, -0.03846), (0.00231, 0.0009567, -0.04231), (0.00231, 0.0009567, -0.04615), (0.002452, 0.0004877, 0.04615), (0.002452, 0.0004877, 0.04231), (0.002452, 0.0004877, 0.03846), (0.002452, 0.0004877, 0.03462), (0.002452, 0.0004877, 0.03077), (0.002452, 0.0004877, 0.02692), (0.002452, 0.0004877, 0.02308), (0.002452, 0.0004877, 0.01923), (0.002452, 0.0004877, 0.01538), (0.002452, 0.0004877, 0.01154), (0.002452, 0.0004877, 0.007692), (0.002452, 0.0004877, 0.003846), (0.002452, 0.0004877, 1.863e-09), (0.002452, 0.0004877, -0.003846), (0.002452, 0.0004877, -0.007692), (0.002452, 0.0004877, -0.01154), (0.002452, 0.0004877, -0.01538), (0.002452, 0.0004877, -0.01923), (0.002452, 0.0004877, -0.02308), (0.002452, 0.0004877, -0.02692), (0.002452, 0.0004877, -0.03077), (0.002452, 0.0004877, -0.03462), (0.002452, 0.0004877, -0.03846), (0.002452, 0.0004877, -0.04231), (0.002452, 0.0004877, -0.04615), (0.0025, 1.887e-10, 0.04615), (0.0025, 1.887e-10, 0.04231), (0.0025, 1.887e-10, 0.03846), (0.0025, 1.887e-10, 0.03462), (0.0025, 1.887e-10, 0.03077), (0.0025, 1.887e-10, 0.02692), (0.0025, 1.887e-10, 0.02308), (0.0025, 1.887e-10, 0.01923), (0.0025, 1.887e-10, 0.01538), (0.0025, 1.887e-10, 0.01154), (0.0025, 1.887e-10, 0.007692), (0.0025, 1.887e-10, 0.003846), (0.0025, 1.887e-10, 1.863e-09), (0.0025, 1.887e-10, -0.003846), (0.0025, 1.887e-10, -0.007692), (0.0025, 1.887e-10, -0.01154), (0.0025, 1.887e-10, -0.01538), (0.0025, 1.887e-10, -0.01923), (0.0025, 1.887e-10, -0.02308), (0.0025, 1.887e-10, -0.02692), (0.0025, 1.887e-10, -0.03077), (0.0025, 1.887e-10, -0.03462), (0.0025, 1.887e-10, -0.03846), (0.0025, 1.887e-10, -0.04231), (0.0025, 1.887e-10, -0.04615), (0.002452, -0.0004877, 0.04615), (0.002452, -0.0004877, 0.04231), (0.002452, -0.0004877, 0.03846), (0.002452, -0.0004877, 0.03462), (0.002452, -0.0004877, 0.03077), (0.002452, -0.0004877, 0.02692), (0.002452, -0.0004877, 0.02308), (0.002452, -0.0004877, 0.01923), (0.002452, -0.0004877, 0.01538), (0.002452, -0.0004877, 0.01154), (0.002452, -0.0004877, 0.007692), (0.002452, -0.0004877, 0.003846), (0.002452, -0.0004877, 1.863e-09), (0.002452, -0.0004877, -0.003846), (0.002452, -0.0004877, -0.007692), (0.002452, -0.0004877, -0.01154), (0.002452, -0.0004877, -0.01538), (0.002452, -0.0004877, -0.01923), (0.002452, -0.0004877, -0.02308), (0.002452, -0.0004877, -0.02692), (0.002452, -0.0004877, -0.03077), (0.002452, -0.0004877, -0.03462), (0.002452, -0.0004877, -0.03846), (0.002452, -0.0004877, -0.04231), (0.002452, -0.0004877, -0.04615), (0.00231, -0.0009567, 0.04615), (0.00231, -0.0009567, 0.04231), (0.00231, -0.0009567, 0.03846), (0.00231, -0.0009567, 0.03462), (0.00231, -0.0009567, 0.03077), (0.00231, -0.0009567, 0.02692), (0.00231, -0.0009567, 0.02308), (0.00231, -0.0009567, 0.01923), (0.00231, -0.0009567, 0.01538), (0.00231, -0.0009567, 0.01154), (0.00231, -0.0009567, 0.007692), (0.00231, -0.0009567, 0.003846), (0.00231, -0.0009567, 1.863e-09), (0.00231, -0.0009567, -0.003846), (0.00231, -0.0009567, -0.007692), (0.00231, -0.0009567, -0.01154), (0.00231, -0.0009567, -0.01538), (0.00231, -0.0009567, -0.01923), (0.00231, -0.0009567, -0.02308), (0.00231, -0.0009567, -0.02692), (0.00231, -0.0009567, -0.03077), (0.00231, -0.0009567, -0.03462), (0.00231, -0.0009567, -0.03846), (0.00231, -0.0009567, -0.04231), (0.00231, -0.0009567, -0.04615), (0.002079, -0.001389, 0.04615), (0.002079, -0.001389, 0.04231), (0.002079, -0.001389, 0.03846), (0.002079, -0.001389, 0.03462), (0.002079, -0.001389, 0.03077), (0.002079, -0.001389, 0.02692), (0.002079, -0.001389, 0.02308), (0.002079, -0.001389, 0.01923), (0.002079, -0.001389, 0.01538), (0.002079, -0.001389, 0.01154), (0.002079, -0.001389, 0.007692), (0.002079, -0.001389, 0.003846), (0.002079, -0.001389, 1.863e-09), (0.002079, -0.001389, -0.003846), (0.002079, -0.001389, -0.007692), (0.002079, -0.001389, -0.01154), (0.002079, -0.001389, -0.01538), (0.002079, -0.001389, -0.01923), (0.002079, -0.001389, -0.02308), (0.002079, -0.001389, -0.02692), (0.002079, -0.001389, -0.03077), (0.002079, -0.001389, -0.03462), (0.002079, -0.001389, -0.03846), (0.002079, -0.001389, -0.04231), (0.002079, -0.001389, -0.04615), (0.001768, -0.001768, 0.04615), (0.001768, -0.001768, 0.04231), (0.001768, -0.001768, 0.03846), (0.001768, -0.001768, 0.03462), (0.001768, -0.001768, 0.03077), (0.001768, -0.001768, 0.02692), (0.001768, -0.001768, 0.02308), (0.001768, -0.001768, 0.01923), (0.001768, -0.001768, 0.01538), (0.001768, -0.001768, 0.01154), (0.001768, -0.001768, 0.007692), (0.001768, -0.001768, 0.003846), (0.001768, -0.001768, 1.863e-09), (0.001768, -0.001768, -0.003846), (0.001768, -0.001768, -0.007692), (0.001768, -0.001768, -0.01154), (0.001768, -0.001768, -0.01538), (0.001768, -0.001768, -0.01923), (0.001768, -0.001768, -0.02308), (0.001768, -0.001768, -0.02692), (0.001768, -0.001768, -0.03077), (0.001768, -0.001768, -0.03462), (0.001768, -0.001768, -0.03846), (0.001768, -0.001768, -0.04231), (0.001768, -0.001768, -0.04615), (0.001389, -0.002079, 0.04615), (0.001389, -0.002079, 0.04231), (0.001389, -0.002079, 0.03846), (0.001389, -0.002079, 0.03462), (0.001389, -0.002079, 0.03077), (0.001389, -0.002079, 0.02692), (0.001389, -0.002079, 0.02308), (0.001389, -0.002079, 0.01923), (0.001389, -0.002079, 0.01538), (0.001389, -0.002079, 0.01154), (0.001389, -0.002079, 0.007692), (0.001389, -0.002079, 0.003846), (0.001389, -0.002079, 1.863e-09), (0.001389, -0.002079, -0.003846), (0.001389, -0.002079, -0.007692), (0.001389, -0.002079, -0.01154), (0.001389, -0.002079, -0.01538), (0.001389, -0.002079, -0.01923), (0.001389, -0.002079, -0.02308), (0.001389, -0.002079, -0.02692), (0.001389, -0.002079, -0.03077), (0.001389, -0.002079, -0.03462), (0.001389, -0.002079, -0.03846), (0.001389, -0.002079, -0.04231), (0.001389, -0.002079, -0.04615), (0.0009567, -0.00231, 0.04615), (0.0009567, -0.00231, 0.04231), (0.0009567, -0.00231, 0.03846), (0.0009567, -0.00231, 0.03462), (0.0009567, -0.00231, 0.03077), (0.0009567, -0.00231, 0.02692), (0.0009567, -0.00231, 0.02308), (0.0009567, -0.00231, 0.01923), (0.0009567, -0.00231, 0.01538), (0.0009567, -0.00231, 0.01154), (0.0009567, -0.00231, 0.007692), (0.0009567, -0.00231, 0.003846), (0.0009567, -0.00231, 1.863e-09), (0.0009567, -0.00231, -0.003846), (0.0009567, -0.00231, -0.007692), (0.0009567, -0.00231, -0.01154), (0.0009567, -0.00231, -0.01538), (0.0009567, -0.00231, -0.01923), (0.0009567, -0.00231, -0.02308), (0.0009567, -0.00231, -0.02692), (0.0009567, -0.00231, -0.03077), (0.0009567, -0.00231, -0.03462), (0.0009567, -0.00231, -0.03846), (0.0009567, -0.00231, -0.04231), (0.0009567, -0.00231, -0.04615), (0.0004877, -0.002452, 0.04615), (0.0004877, -0.002452, 0.04231), (0.0004877, -0.002452, 0.03846), (0.0004877, -0.002452, 0.03462), (0.0004877, -0.002452, 0.03077), (0.0004877, -0.002452, 0.02692), (0.0004877, -0.002452, 0.02308), (0.0004877, -0.002452, 0.01923), (0.0004877, -0.002452, 0.01538), (0.0004877, -0.002452, 0.01154), (0.0004877, -0.002452, 0.007692), (0.0004877, -0.002452, 0.003846), (0.0004877, -0.002452, 1.863e-09), (0.0004877, -0.002452, -0.003846), (0.0004877, -0.002452, -0.007692), (0.0004877, -0.002452, -0.01154), (0.0004877, -0.002452, -0.01538), (0.0004877, -0.002452, -0.01923), (0.0004877, -0.002452, -0.02308), (0.0004877, -0.002452, -0.02692), (0.0004877, -0.002452, -0.03077), (0.0004877, -0.002452, -0.03462), (0.0004877, -0.002452, -0.03846), (0.0004877, -0.002452, -0.04231), (0.0004877, -0.002452, -0.04615), (-8.146e-10, -0.0025, 0.04615), (-8.146e-10, -0.0025, 0.04231), (-8.146e-10, -0.0025, 0.03846), (-8.146e-10, -0.0025, 0.03462), (-8.146e-10, -0.0025, 0.03077), (-8.146e-10, -0.0025, 0.02692), (-8.146e-10, -0.0025, 0.02308), (-8.146e-10, -0.0025, 0.01923), (-8.146e-10, -0.0025, 0.01538), (-8.146e-10, -0.0025, 0.01154), (-8.146e-10, -0.0025, 0.007692), (-8.146e-10, -0.0025, 0.003846), (-8.146e-10, -0.0025, 1.863e-09), (-8.146e-10, -0.0025, -0.003846), (-8.146e-10, -0.0025, -0.007692), (-8.146e-10, -0.0025, -0.01154), (-8.146e-10, -0.0025, -0.01538), (-8.146e-10, -0.0025, -0.01923), (-8.146e-10, -0.0025, -0.02308), (-8.146e-10, -0.0025, -0.02692), (-8.146e-10, -0.0025, -0.03077), (-8.146e-10, -0.0025, -0.03462), (-8.146e-10, -0.0025, -0.03846), (-8.146e-10, -0.0025, -0.04231), (-8.146e-10, -0.0025, -0.04615), (-0.0004877, -0.002452, 0.04615), (-0.0004877, -0.002452, 0.04231), (-0.0004877, -0.002452, 0.03846), (-0.0004877, -0.002452, 0.03462), (-0.0004877, -0.002452, 0.03077), (-0.0004877, -0.002452, 0.02692), (-0.0004877, -0.002452, 0.02308), (-0.0004877, -0.002452, 0.01923), (-0.0004877, -0.002452, 0.01538), (-0.0004877, -0.002452, 0.01154), (-0.0004877, -0.002452, 0.007692), (-0.0004877, -0.002452, 0.003846), (-0.0004877, -0.002452, 1.863e-09), (-0.0004877, -0.002452, -0.003846), (-0.0004877, -0.002452, -0.007692), (-0.0004877, -0.002452, -0.01154), (-0.0004877, -0.002452, -0.01538), (-0.0004877, -0.002452, -0.01923), (-0.0004877, -0.002452, -0.02308), (-0.0004877, -0.002452, -0.02692), (-0.0004877, -0.002452, -0.03077), (-0.0004877, -0.002452, -0.03462), (-0.0004877, -0.002452, -0.03846), (-0.0004877, -0.002452, -0.04231), (-0.0004877, -0.002452, -0.04615), (-0.0009567, -0.00231, 0.04615), (-0.0009567, -0.00231, 0.04231), (-0.0009567, -0.00231, 0.03846), (-0.0009567, -0.00231, 0.03462), (-0.0009567, -0.00231, 0.03077), (-0.0009567, -0.00231, 0.02692), (-0.0009567, -0.00231, 0.02308), (-0.0009567, -0.00231, 0.01923), (-0.0009567, -0.00231, 0.01538), (-0.0009567, -0.00231, 0.01154), (-0.0009567, -0.00231, 0.007692), (-0.0009567, -0.00231, 0.003846), (-0.0009567, -0.00231, 1.863e-09), (-0.0009567, -0.00231, -0.003846), (-0.0009567, -0.00231, -0.007692), (-0.0009567, -0.00231, -0.01154), (-0.0009567, -0.00231, -0.01538), (-0.0009567, -0.00231, -0.01923), (-0.0009567, -0.00231, -0.02308), (-0.0009567, -0.00231, -0.02692), (-0.0009567, -0.00231, -0.03077), (-0.0009567, -0.00231, -0.03462), (-0.0009567, -0.00231, -0.03846), (-0.0009567, -0.00231, -0.04231), (-0.0009567, -0.00231, -0.04615), (-0.001389, -0.002079, 0.04615), (-0.001389, -0.002079, 0.04231), (-0.001389, -0.002079, 0.03846), (-0.001389, -0.002079, 0.03462), (-0.001389, -0.002079, 0.03077), (-0.001389, -0.002079, 0.02692), (-0.001389, -0.002079, 0.02308), (-0.001389, -0.002079, 0.01923), (-0.001389, -0.002079, 0.01538), (-0.001389, -0.002079, 0.01154), (-0.001389, -0.002079, 0.007692), (-0.001389, -0.002079, 0.003846), (-0.001389, -0.002079, 1.863e-09), (-0.001389, -0.002079, -0.003846), (-0.001389, -0.002079, -0.007692), (-0.001389, -0.002079, -0.01154), (-0.001389, -0.002079, -0.01538), (-0.001389, -0.002079, -0.01923), (-0.001389, -0.002079, -0.02308), (-0.001389, -0.002079, -0.02692), (-0.001389, -0.002079, -0.03077), (-0.001389, -0.002079, -0.03462), (-0.001389, -0.002079, -0.03846), (-0.001389, -0.002079, -0.04231), (-0.001389, -0.002079, -0.04615), (-0.001768, -0.001768, 0.04615), (-0.001768, -0.001768, 0.04231), (-0.001768, -0.001768, 0.03846), (-0.001768, -0.001768, 0.03462), (-0.001768, -0.001768, 0.03077), (-0.001768, -0.001768, 0.02692), (-0.001768, -0.001768, 0.02308), (-0.001768, -0.001768, 0.01923), (-0.001768, -0.001768, 0.01538), (-0.001768, -0.001768, 0.01154), (-0.001768, -0.001768, 0.007692), (-0.001768, -0.001768, 0.003846), (-0.001768, -0.001768, 1.863e-09), (-0.001768, -0.001768, -0.003846), (-0.001768, -0.001768, -0.007692), (-0.001768, -0.001768, -0.01154), (-0.001768, -0.001768, -0.01538), (-0.001768, -0.001768, -0.01923), (-0.001768, -0.001768, -0.02308), (-0.001768, -0.001768, -0.02692), (-0.001768, -0.001768, -0.03077), (-0.001768, -0.001768, -0.03462), (-0.001768, -0.001768, -0.03846), (-0.001768, -0.001768, -0.04231), (-0.001768, -0.001768, -0.04615), (-0.002079, -0.001389, 0.04615), (-0.002079, -0.001389, 0.04231), (-0.002079, -0.001389, 0.03846), (-0.002079, -0.001389, 0.03462), (-0.002079, -0.001389, 0.03077), (-0.002079, -0.001389, 0.02692), (-0.002079, -0.001389, 0.02308), (-0.002079, -0.001389, 0.01923), (-0.002079, -0.001389, 0.01538), (-0.002079, -0.001389, 0.01154), (-0.002079, -0.001389, 0.007692), (-0.002079, -0.001389, 0.003846), (-0.002079, -0.001389, 1.863e-09), (-0.002079, -0.001389, -0.003846), (-0.002079, -0.001389, -0.007692), (-0.002079, -0.001389, -0.01154), (-0.002079, -0.001389, -0.01538), (-0.002079, -0.001389, -0.01923), (-0.002079, -0.001389, -0.02308), (-0.002079, -0.001389, -0.02692), (-0.002079, -0.001389, -0.03077), (-0.002079, -0.001389, -0.03462), (-0.002079, -0.001389, -0.03846), (-0.002079, -0.001389, -0.04231), (-0.002079, -0.001389, -0.04615), (-0.00231, -0.0009567, 0.04615), (-0.00231, -0.0009567, 0.04231), (-0.00231, -0.0009567, 0.03846), (-0.00231, -0.0009567, 0.03462), (-0.00231, -0.0009567, 0.03077), (-0.00231, -0.0009567, 0.02692), (-0.00231, -0.0009567, 0.02308), (-0.00231, -0.0009567, 0.01923), (-0.00231, -0.0009567, 0.01538), (-0.00231, -0.0009567, 0.01154), (-0.00231, -0.0009567, 0.007692), (-0.00231, -0.0009567, 0.003846), (-0.00231, -0.0009567, 1.863e-09), (-0.00231, -0.0009567, -0.003846), (-0.00231, -0.0009567, -0.007692), (-0.00231, -0.0009567, -0.01154), (-0.00231, -0.0009567, -0.01538), (-0.00231, -0.0009567, -0.01923), (-0.00231, -0.0009567, -0.02308), (-0.00231, -0.0009567, -0.02692), (-0.00231, -0.0009567, -0.03077), (-0.00231, -0.0009567, -0.03462), (-0.00231, -0.0009567, -0.03846), (-0.00231, -0.0009567, -0.04231), (-0.00231, -0.0009567, -0.04615), (-0.002452, -0.0004877, 0.04615), (-0.002452, -0.0004877, 0.04231), (-0.002452, -0.0004877, 0.03846), (-0.002452, -0.0004877, 0.03462), (-0.002452, -0.0004877, 0.03077), (-0.002452, -0.0004877, 0.02692), (-0.002452, -0.0004877, 0.02308), (-0.002452, -0.0004877, 0.01923), (-0.002452, -0.0004877, 0.01538), (-0.002452, -0.0004877, 0.01154), (-0.002452, -0.0004877, 0.007692), (-0.002452, -0.0004877, 0.003846), (-0.002452, -0.0004877, 1.863e-09), (-0.002452, -0.0004877, -0.003846), (-0.002452, -0.0004877, -0.007692), (-0.002452, -0.0004877, -0.01154), (-0.002452, -0.0004877, -0.01538), (-0.002452, -0.0004877, -0.01923), (-0.002452, -0.0004877, -0.02308), (-0.002452, -0.0004877, -0.02692), (-0.002452, -0.0004877, -0.03077), (-0.002452, -0.0004877, -0.03462), (-0.002452, -0.0004877, -0.03846), (-0.002452, -0.0004877, -0.04231), (-0.002452, -0.0004877, -0.04615), (-0.0025, 2.414e-09, 0.04615), (-0.0025, 2.414e-09, 0.04231), (-0.0025, 2.414e-09, 0.03846), (-0.0025, 2.414e-09, 0.03462), (-0.0025, 2.414e-09, 0.03077), (-0.0025, 2.414e-09, 0.02692), (-0.0025, 2.414e-09, 0.02308), (-0.0025, 2.414e-09, 0.01923), (-0.0025, 2.414e-09, 0.01538), (-0.0025, 2.414e-09, 0.01154), (-0.0025, 2.414e-09, 0.007692), (-0.0025, 2.414e-09, 0.003846), (-0.0025, 2.414e-09, 1.863e-09), (-0.0025, 2.414e-09, -0.003846), (-0.0025, 2.414e-09, -0.007692), (-0.0025, 2.414e-09, -0.01154), (-0.0025, 2.414e-09, -0.01538), (-0.0025, 2.414e-09, -0.01923), (-0.0025, 2.414e-09, -0.02308), (-0.0025, 2.414e-09, -0.02692), (-0.0025, 2.414e-09, -0.03077), (-0.0025, 2.414e-09, -0.03462), (-0.0025, 2.414e-09, -0.03846), (-0.0025, 2.414e-09, -0.04231), (-0.0025, 2.414e-09, -0.04615), (-0.002452, 0.0004877, 0.04615), (-0.002452, 0.0004877, 0.04231), (-0.002452, 0.0004877, 0.03846), (-0.002452, 0.0004877, 0.03462), (-0.002452, 0.0004877, 0.03077), (-0.002452, 0.0004877, 0.02692), (-0.002452, 0.0004877, 0.02308), (-0.002452, 0.0004877, 0.01923), (-0.002452, 0.0004877, 0.01538), (-0.002452, 0.0004877, 0.01154), (-0.002452, 0.0004877, 0.007692), (-0.002452, 0.0004877, 0.003846), (-0.002452, 0.0004877, 1.863e-09), (-0.002452, 0.0004877, -0.003846), (-0.002452, 0.0004877, -0.007692), (-0.002452, 0.0004877, -0.01154), (-0.002452, 0.0004877, -0.01538), (-0.002452, 0.0004877, -0.01923), (-0.002452, 0.0004877, -0.02308), (-0.002452, 0.0004877, -0.02692), (-0.002452, 0.0004877, -0.03077), (-0.002452, 0.0004877, -0.03462), (-0.002452, 0.0004877, -0.03846), (-0.002452, 0.0004877, -0.04231), (-0.002452, 0.0004877, -0.04615), (-0.00231, 0.0009567, 0.04615), (-0.00231, 0.0009567, 0.04231), (-0.00231, 0.0009567, 0.03846), (-0.00231, 0.0009567, 0.03462), (-0.00231, 0.0009567, 0.03077), (-0.00231, 0.0009567, 0.02692), (-0.00231, 0.0009567, 0.02308), (-0.00231, 0.0009567, 0.01923), (-0.00231, 0.0009567, 0.01538), (-0.00231, 0.0009567, 0.01154), (-0.00231, 0.0009567, 0.007692), (-0.00231, 0.0009567, 0.003846), (-0.00231, 0.0009567, 1.863e-09), (-0.00231, 0.0009567, -0.003846), (-0.00231, 0.0009567, -0.007692), (-0.00231, 0.0009567, -0.01154), (-0.00231, 0.0009567, -0.01538), (-0.00231, 0.0009567, -0.01923), (-0.00231, 0.0009567, -0.02308), (-0.00231, 0.0009567, -0.02692), (-0.00231, 0.0009567, -0.03077), (-0.00231, 0.0009567, -0.03462), (-0.00231, 0.0009567, -0.03846), (-0.00231, 0.0009567, -0.04231), (-0.00231, 0.0009567, -0.04615), (-0.002079, 0.001389, 0.04615), (-0.002079, 0.001389, 0.04231), (-0.002079, 0.001389, 0.03846), (-0.002079, 0.001389, 0.03462), (-0.002079, 0.001389, 0.03077), (-0.002079, 0.001389, 0.02692), (-0.002079, 0.001389, 0.02308), (-0.002079, 0.001389, 0.01923), (-0.002079, 0.001389, 0.01538), (-0.002079, 0.001389, 0.01154), (-0.002079, 0.001389, 0.007692), (-0.002079, 0.001389, 0.003846), (-0.002079, 0.001389, 1.863e-09), (-0.002079, 0.001389, -0.003846), (-0.002079, 0.001389, -0.007692), (-0.002079, 0.001389, -0.01154), (-0.002079, 0.001389, -0.01538), (-0.002079, 0.001389, -0.01923), (-0.002079, 0.001389, -0.02308), (-0.002079, 0.001389, -0.02692), (-0.002079, 0.001389, -0.03077), (-0.002079, 0.001389, -0.03462), (-0.002079, 0.001389, -0.03846), (-0.002079, 0.001389, -0.04231), (-0.002079, 0.001389, -0.04615), (-0.001768, 0.001768, 0.04615), (-0.001768, 0.001768, 0.04231), (-0.001768, 0.001768, 0.03846), (-0.001768, 0.001768, 0.03462), (-0.001768, 0.001768, 0.03077), (-0.001768, 0.001768, 0.02692), (-0.001768, 0.001768, 0.02308), (-0.001768, 0.001768, 0.01923), (-0.001768, 0.001768, 0.01538), (-0.001768, 0.001768, 0.01154), (-0.001768, 0.001768, 0.007692), (-0.001768, 0.001768, 0.003846), (-0.001768, 0.001768, 1.863e-09), (-0.001768, 0.001768, -0.003846), (-0.001768, 0.001768, -0.007692), (-0.001768, 0.001768, -0.01154), (-0.001768, 0.001768, -0.01538), (-0.001768, 0.001768, -0.01923), (-0.001768, 0.001768, -0.02308), (-0.001768, 0.001768, -0.02692), (-0.001768, 0.001768, -0.03077), (-0.001768, 0.001768, -0.03462), (-0.001768, 0.001768, -0.03846), (-0.001768, 0.001768, -0.04231), (-0.001768, 0.001768, -0.04615), (-0.001389, 0.002079, 0.04615), (-0.001389, 0.002079, 0.04231), (-0.001389, 0.002079, 0.03846), (-0.001389, 0.002079, 0.03462), (-0.001389, 0.002079, 0.03077), (-0.001389, 0.002079, 0.02692), (-0.001389, 0.002079, 0.02308), (-0.001389, 0.002079, 0.01923), (-0.001389, 0.002079, 0.01538), (-0.001389, 0.002079, 0.01154), (-0.001389, 0.002079, 0.007692), (-0.001389, 0.002079, 0.003846), (-0.001389, 0.002079, 1.863e-09), (-0.001389, 0.002079, -0.003846), (-0.001389, 0.002079, -0.007692), (-0.001389, 0.002079, -0.01154), (-0.001389, 0.002079, -0.01538), (-0.001389, 0.002079, -0.01923), (-0.001389, 0.002079, -0.02308), (-0.001389, 0.002079, -0.02692), (-0.001389, 0.002079, -0.03077), (-0.001389, 0.002079, -0.03462), (-0.001389, 0.002079, -0.03846), (-0.001389, 0.002079, -0.04231), (-0.001389, 0.002079, -0.04615), (-0.0009567, 0.00231, 0.04615), (-0.0009567, 0.00231, 0.04231), (-0.0009567, 0.00231, 0.03846), (-0.0009567, 0.00231, 0.03462), (-0.0009567, 0.00231, 0.03077), (-0.0009567, 0.00231, 0.02692), (-0.0009567, 0.00231, 0.02308), (-0.0009567, 0.00231, 0.01923), (-0.0009567, 0.00231, 0.01538), (-0.0009567, 0.00231, 0.01154), (-0.0009567, 0.00231, 0.007692), (-0.0009567, 0.00231, 0.003846), (-0.0009567, 0.00231, 1.863e-09), (-0.0009567, 0.00231, -0.003846), (-0.0009567, 0.00231, -0.007692), (-0.0009567, 0.00231, -0.01154), (-0.0009567, 0.00231, -0.01538), (-0.0009567, 0.00231, -0.01923), (-0.0009567, 0.00231, -0.02308), (-0.0009567, 0.00231, -0.02692), (-0.0009567, 0.00231, -0.03077), (-0.0009567, 0.00231, -0.03462), (-0.0009567, 0.00231, -0.03846), (-0.0009567, 0.00231, -0.04231), (-0.0009567, 0.00231, -0.04615), (-0.0004877, 0.002452, 0.04615), (-0.0004877, 0.002452, 0.04231), (-0.0004877, 0.002452, 0.03846), (-0.0004877, 0.002452, 0.03462), (-0.0004877, 0.002452, 0.03077), (-0.0004877, 0.002452, 0.02692), (-0.0004877, 0.002452, 0.02308), (-0.0004877, 0.002452, 0.01923), (-0.0004877, 0.002452, 0.01538), (-0.0004877, 0.002452, 0.01154), (-0.0004877, 0.002452, 0.007692), (-0.0004877, 0.002452, 0.003846), (-0.0004877, 0.002452, 1.863e-09), (-0.0004877, 0.002452, -0.003846), (-0.0004877, 0.002452, -0.007692), (-0.0004877, 0.002452, -0.01154), (-0.0004877, 0.002452, -0.01538), (-0.0004877, 0.002452, -0.01923), (-0.0004877, 0.002452, -0.02308), (-0.0004877, 0.002452, -0.02692), (-0.0004877, 0.002452, -0.03077), (-0.0004877, 0.002452, -0.03462), (-0.0004877, 0.002452, -0.03846), (-0.0004877, 0.002452, -0.04231), (-0.0004877, 0.002452, -0.04615), (0.0, 0.0025, 0.05), (0.0004877, 0.002452, 0.05), (0.0009567, 0.00231, 0.05), (0.001389, 0.002079, 0.05), (0.001768, 0.001768, 0.05), (0.002079, 0.001389, 0.05), (0.00231, 0.0009567, 0.05), (0.002452, 0.0004877, 0.05), (0.0025, 1.887e-10, 0.05), (0.002452, -0.0004877, 0.05), (0.00231, -0.0009567, 0.05), (0.002079, -0.001389, 0.05), (0.001768, -0.001768, 0.05), (0.001389, -0.002079, 0.05), (0.0009567, -0.00231, 0.05), (0.0004877, -0.002452, 0.05), (-8.146e-10, -0.0025, 0.05), (-0.0004877, -0.002452, 0.05), (-0.0009567, -0.00231, 0.05), (-0.001389, -0.002079, 0.05), (-0.001768, -0.001768, 0.05), (-0.002079, -0.001389, 0.05), (-0.00231, -0.0009567, 0.05), (-0.002452, -0.0004877, 0.05), (-0.0025, 2.414e-09, 0.05), (-0.002452, 0.0004877, 0.05), (-0.00231, 0.0009567, 0.05), (-0.002079, 0.001389, 0.05), (-0.001768, 0.001768, 0.05), (-0.001389, 0.002079, 0.05), (-0.0009567, 0.00231, 0.05), (-0.0004877, 0.002452, 0.05)], [], [(88, 1, 3, 89), (89, 3, 5, 114), (114, 5, 7, 139), (139, 7, 9, 164), (164, 9, 11, 189), (189, 11, 13, 214), (214, 13, 15, 239), (239, 15, 17, 264), (264, 17, 19, 289), (289, 19, 21, 314), (314, 21, 23, 339), (339, 23, 25, 364), (364, 25, 27, 389), (389, 27, 29, 414), (414, 29, 31, 439), (439, 31, 33, 464), (464, 33, 35, 489), (489, 35, 37, 514), (514, 37, 39, 539), (539, 39, 41, 564), (564, 41, 43, 589), (589, 43, 45, 614), (614, 45, 47, 639), (639, 47, 49, 664), (664, 49, 51, 689), (689, 51, 53, 714), (714, 53, 55, 739), (739, 55, 57, 764), (764, 57, 59, 789), (789, 59, 61, 814), (839, 63, 1, 88), (814, 61, 63, 839), (0, 2, 4, 6, 8, 10, 12, 14, 16, 18, 20, 22, 24, 26, 28, 30, 32, 34, 36, 38, 40, 42, 44, 46, 48, 50, 52, 54, 56, 58, 60, 62), (60, 838, 863, 62), (838, 837, 862, 863), (837, 836, 861, 862), (836, 835, 860, 861), (835, 834, 859, 860), (834, 833, 858, 859), (833, 832, 857, 858), (832, 831, 856, 857), (831, 830, 855, 856), (830, 829, 854, 855), (829, 828, 853, 854), (828, 827, 852, 853), (827, 826, 851, 852), (826, 825, 850, 851), (825, 824, 849, 850), (824, 823, 848, 849), (823, 822, 847, 848), (822, 821, 846, 847), (821, 820, 845, 846), (820, 819, 844, 845), (819, 818, 843, 844), (818, 817, 842, 843), (817, 816, 841, 842), (816, 815, 840, 841), (815, 814, 839, 840), (62, 863, 64, 0), (863, 862, 65, 64), (862, 861, 66, 65), (861, 860, 67, 66), (860, 859, 68, 67), (859, 858, 69, 68), (858, 857, 70, 69), (857, 856, 71, 70), (856, 855, 72, 71), (855, 854, 73, 72), (854, 853, 74, 73), (853, 852, 75, 74), (852, 851, 76, 75), (851, 850, 77, 76), (850, 849, 78, 77), (849, 848, 79, 78), (848, 847, 80, 79), (847, 846, 81, 80), (846, 845, 82, 81), (845, 844, 83, 82), (844, 843, 84, 83), (843, 842, 85, 84), (842, 841, 86, 85), (841, 840, 87, 86), (840, 839, 88, 87), (58, 813, 838, 60), (813, 812, 837, 838), (812, 811, 836, 837), (811, 810, 835, 836), (810, 809, 834, 835), (809, 808, 833, 834), (808, 807, 832, 833), (807, 806, 831, 832), (806, 805, 830, 831), (805, 804, 829, 830), (804, 803, 828, 829), (803, 802, 827, 828), (802, 801, 826, 827), (801, 800, 825, 826), (800, 799, 824, 825), (799, 798, 823, 824), (798, 797, 822, 823), (797, 796, 821, 822), (796, 795, 820, 821), (795, 794, 819, 820), (794, 793, 818, 819), (793, 792, 817, 818), (792, 791, 816, 817), (791, 790, 815, 816), (790, 789, 814, 815), (56, 788, 813, 58), (788, 787, 812, 813), (787, 786, 811, 812), (786, 785, 810, 811), (785, 784, 809, 810), (784, 783, 808, 809), (783, 782, 807, 808), (782, 781, 806, 807), (781, 780, 805, 806), (780, 779, 804, 805), (779, 778, 803, 804), (778, 777, 802, 803), (777, 776, 801, 802), (776, 775, 800, 801), (775, 774, 799, 800), (774, 773, 798, 799), (773, 772, 797, 798), (772, 771, 796, 797), (771, 770, 795, 796), (770, 769, 794, 795), (769, 768, 793, 794), (768, 767, 792, 793), (767, 766, 791, 792), (766, 765, 790, 791), (765, 764, 789, 790), (54, 763, 788, 56), (763, 762, 787, 788), (762, 761, 786, 787), (761, 760, 785, 786), (760, 759, 784, 785), (759, 758, 783, 784), (758, 757, 782, 783), (757, 756, 781, 782), (756, 755, 780, 781), (755, 754, 779, 780), (754, 753, 778, 779), (753, 752, 777, 778), (752, 751, 776, 777), (751, 750, 775, 776), (750, 749, 774, 775), (749, 748, 773, 774), (748, 747, 772, 773), (747, 746, 771, 772), (746, 745, 770, 771), (745, 744, 769, 770), (744, 743, 768, 769), (743, 742, 767, 768), (742, 741, 766, 767), (741, 740, 765, 766), (740, 739, 764, 765), (52, 738, 763, 54), (738, 737, 762, 763), (737, 736, 761, 762), (736, 735, 760, 761), (735, 734, 759, 760), (734, 733, 758, 759), (733, 732, 757, 758), (732, 731, 756, 757), (731, 730, 755, 756), (730, 729, 754, 755), (729, 728, 753, 754), (728, 727, 752, 753), (727, 726, 751, 752), (726, 725, 750, 751), (725, 724, 749, 750), (724, 723, 748, 749), (723, 722, 747, 748), (722, 721, 746, 747), (721, 720, 745, 746), (720, 719, 744, 745), (719, 718, 743, 744), (718, 717, 742, 743), (717, 716, 741, 742), (716, 715, 740, 741), (715, 714, 739, 740), (50, 713, 738, 52), (713, 712, 737, 738), (712, 711, 736, 737), (711, 710, 735, 736), (710, 709, 734, 735), (709, 708, 733, 734), (708, 707, 732, 733), (707, 706, 731, 732), (706, 705, 730, 731), (705, 704, 729, 730), (704, 703, 728, 729), (703, 702, 727, 728), (702, 701, 726, 727), (701, 700, 725, 726), (700, 699, 724, 725), (699, 698, 723, 724), (698, 697, 722, 723), (697, 696, 721, 722), (696, 695, 720, 721), (695, 694, 719, 720), (694, 693, 718, 719), (693, 692, 717, 718), (692, 691, 716, 717), (691, 690, 715, 716), (690, 689, 714, 715), (48, 688, 713, 50), (688, 687, 712, 713), (687, 686, 711, 712), (686, 685, 710, 711), (685, 684, 709, 710), (684, 683, 708, 709), (683, 682, 707, 708), (682, 681, 706, 707), (681, 680, 705, 706), (680, 679, 704, 705), (679, 678, 703, 704), (678, 677, 702, 703), (677, 676, 701, 702), (676, 675, 700, 701), (675, 674, 699, 700), (674, 673, 698, 699), (673, 672, 697, 698), (672, 671, 696, 697), (671, 670, 695, 696), (670, 669, 694, 695), (669, 668, 693, 694), (668, 667, 692, 693), (667, 666, 691, 692), (666, 665, 690, 691), (665, 664, 689, 690), (46, 663, 688, 48), (663, 662, 687, 688), (662, 661, 686, 687), (661, 660, 685, 686), (660, 659, 684, 685), (659, 658, 683, 684), (658, 657, 682, 683), (657, 656, 681, 682), (656, 655, 680, 681), (655, 654, 679, 680), (654, 653, 678, 679), (653, 652, 677, 678), (652, 651, 676, 677), (651, 650, 675, 676), (650, 649, 674, 675), (649, 648, 673, 674), (648, 647, 672, 673), (647, 646, 671, 672), (646, 645, 670, 671), (645, 644, 669, 670), (644, 643, 668, 669), (643, 642, 667, 668), (642, 641, 666, 667), (641, 640, 665, 666), (640, 639, 664, 665), (44, 638, 663, 46), (638, 637, 662, 663), (637, 636, 661, 662), (636, 635, 660, 661), (635, 634, 659, 660), (634, 633, 658, 659), (633, 632, 657, 658), (632, 631, 656, 657), (631, 630, 655, 656), (630, 629, 654, 655), (629, 628, 653, 654), (628, 627, 652, 653), (627, 626, 651, 652), (626, 625, 650, 651), (625, 624, 649, 650), (624, 623, 648, 649), (623, 622, 647, 648), (622, 621, 646, 647), (621, 620, 645, 646), (620, 619, 644, 645), (619, 618, 643, 644), (618, 617, 642, 643), (617, 616, 641, 642), (616, 615, 640, 641), (615, 614, 639, 640), (42, 613, 638, 44), (613, 612, 637, 638), (612, 611, 636, 637), (611, 610, 635, 636), (610, 609, 634, 635), (609, 608, 633, 634), (608, 607, 632, 633), (607, 606, 631, 632), (606, 605, 630, 631), (605, 604, 629, 630), (604, 603, 628, 629), (603, 602, 627, 628), (602, 601, 626, 627), (601, 600, 625, 626), (600, 599, 624, 625), (599, 598, 623, 624), (598, 597, 622, 623), (597, 596, 621, 622), (596, 595, 620, 621), (595, 594, 619, 620), (594, 593, 618, 619), (593, 592, 617, 618), (592, 591, 616, 617), (591, 590, 615, 616), (590, 589, 614, 615), (40, 588, 613, 42), (588, 587, 612, 613), (587, 586, 611, 612), (586, 585, 610, 611), (585, 584, 609, 610), (584, 583, 608, 609), (583, 582, 607, 608), (582, 581, 606, 607), (581, 580, 605, 606), (580, 579, 604, 605), (579, 578, 603, 604), (578, 577, 602, 603), (577, 576, 601, 602), (576, 575, 600, 601), (575, 574, 599, 600), (574, 573, 598, 599), (573, 572, 597, 598), (572, 571, 596, 597), (571, 570, 595, 596), (570, 569, 594, 595), (569, 568, 593, 594), (568, 567, 592, 593), (567, 566, 591, 592), (566, 565, 590, 591), (565, 564, 589, 590), (38, 563, 588, 40), (563, 562, 587, 588), (562, 561, 586, 587), (561, 560, 585, 586), (560, 559, 584, 585), (559, 558, 583, 584), (558, 557, 582, 583), (557, 556, 581, 582), (556, 555, 580, 581), (555, 554, 579, 580), (554, 553, 578, 579), (553, 552, 577, 578), (552, 551, 576, 577), (551, 550, 575, 576), (550, 549, 574, 575), (549, 548, 573, 574), (548, 547, 572, 573), (547, 546, 571, 572), (546, 545, 570, 571), (545, 544, 569, 570), (544, 543, 568, 569), (543, 542, 567, 568), (542, 541, 566, 567), (541, 540, 565, 566), (540, 539, 564, 565), (36, 538, 563, 38), (538, 537, 562, 563), (537, 536, 561, 562), (536, 535, 560, 561), (535, 534, 559, 560), (534, 533, 558, 559), (533, 532, 557, 558), (532, 531, 556, 557), (531, 530, 555, 556), (530, 529, 554, 555), (529, 528, 553, 554), (528, 527, 552, 553), (527, 526, 551, 552), (526, 525, 550, 551), (525, 524, 549, 550), (524, 523, 548, 549), (523, 522, 547, 548), (522, 521, 546, 547), (521, 520, 545, 546), (520, 519, 544, 545), (519, 518, 543, 544), (518, 517, 542, 543), (517, 516, 541, 542), (516, 515, 540, 541), (515, 514, 539, 540), (34, 513, 538, 36), (513, 512, 537, 538), (512, 511, 536, 537), (511, 510, 535, 536), (510, 509, 534, 535), (509, 508, 533, 534), (508, 507, 532, 533), (507, 506, 531, 532), (506, 505, 530, 531), (505, 504, 529, 530), (504, 503, 528, 529), (503, 502, 527, 528), (502, 501, 526, 527), (501, 500, 525, 526), (500, 499, 524, 525), (499, 498, 523, 524), (498, 497, 522, 523), (497, 496, 521, 522), (496, 495, 520, 521), (495, 494, 519, 520), (494, 493, 518, 519), (493, 492, 517, 518), (492, 491, 516, 517), (491, 490, 515, 516), (490, 489, 514, 515), (32, 488, 513, 34), (488, 487, 512, 513), (487, 486, 511, 512), (486, 485, 510, 511), (485, 484, 509, 510), (484, 483, 508, 509), (483, 482, 507, 508), (482, 481, 506, 507), (481, 480, 505, 506), (480, 479, 504, 505), (479, 478, 503, 504), (478, 477, 502, 503), (477, 476, 501, 502), (476, 475, 500, 501), (475, 474, 499, 500), (474, 473, 498, 499), (473, 472, 497, 498), (472, 471, 496, 497), (471, 470, 495, 496), (470, 469, 494, 495), (469, 468, 493, 494), (468, 467, 492, 493), (467, 466, 491, 492), (466, 465, 490, 491), (465, 464, 489, 490), (30, 463, 488, 32), (463, 462, 487, 488), (462, 461, 486, 487), (461, 460, 485, 486), (460, 459, 484, 485), (459, 458, 483, 484), (458, 457, 482, 483), (457, 456, 481, 482), (456, 455, 480, 481), (455, 454, 479, 480), (454, 453, 478, 479), (453, 452, 477, 478), (452, 451, 476, 477), (451, 450, 475, 476), (450, 449, 474, 475), (449, 448, 473, 474), (448, 447, 472, 473), (447, 446, 471, 472), (446, 445, 470, 471), (445, 444, 469, 470), (444, 443, 468, 469), (443, 442, 467, 468), (442, 441, 466, 467), (441, 440, 465, 466), (440, 439, 464, 465), (28, 438, 463, 30), (438, 437, 462, 463), (437, 436, 461, 462), (436, 435, 460, 461), (435, 434, 459, 460), (434, 433, 458, 459), (433, 432, 457, 458), (432, 431, 456, 457), (431, 430, 455, 456), (430, 429, 454, 455), (429, 428, 453, 454), (428, 427, 452, 453), (427, 426, 451, 452), (426, 425, 450, 451), (425, 424, 449, 450), (424, 423, 448, 449), (423, 422, 447, 448), (422, 421, 446, 447), (421, 420, 445, 446), (420, 419, 444, 445), (419, 418, 443, 444), (418, 417, 442, 443), (417, 416, 441, 442), (416, 415, 440, 441), (415, 414, 439, 440), (26, 413, 438, 28), (413, 412, 437, 438), (412, 411, 436, 437), (411, 410, 435, 436), (410, 409, 434, 435), (409, 408, 433, 434), (408, 407, 432, 433), (407, 406, 431, 432), (406, 405, 430, 431), (405, 404, 429, 430), (404, 403, 428, 429), (403, 402, 427, 428), (402, 401, 426, 427), (401, 400, 425, 426), (400, 399, 424, 425), (399, 398, 423, 424), (398, 397, 422, 423), (397, 396, 421, 422), (396, 395, 420, 421), (395, 394, 419, 420), (394, 393, 418, 419), (393, 392, 417, 418), (392, 391, 416, 417), (391, 390, 415, 416), (390, 389, 414, 415), (24, 388, 413, 26), (388, 387, 412, 413), (387, 386, 411, 412), (386, 385, 410, 411), (385, 384, 409, 410), (384, 383, 408, 409), (383, 382, 407, 408), (382, 381, 406, 407), (381, 380, 405, 406), (380, 379, 404, 405), (379, 378, 403, 404), (378, 377, 402, 403), (377, 376, 401, 402), (376, 375, 400, 401), (375, 374, 399, 400), (374, 373, 398, 399), (373, 372, 397, 398), (372, 371, 396, 397), (371, 370, 395, 396), (370, 369, 394, 395), (369, 368, 393, 394), (368, 367, 392, 393), (367, 366, 391, 392), (366, 365, 390, 391), (365, 364, 389, 390), (22, 363, 388, 24), (363, 362, 387, 388), (362, 361, 386, 387), (361, 360, 385, 386), (360, 359, 384, 385), (359, 358, 383, 384), (358, 357, 382, 383), (357, 356, 381, 382), (356, 355, 380, 381), (355, 354, 379, 380), (354, 353, 378, 379), (353, 352, 377, 378), (352, 351, 376, 377), (351, 350, 375, 376), (350, 349, 374, 375), (349, 348, 373, 374), (348, 347, 372, 373), (347, 346, 371, 372), (346, 345, 370, 371), (345, 344, 369, 370), (344, 343, 368, 369), (343, 342, 367, 368), (342, 341, 366, 367), (341, 340, 365, 366), (340, 339, 364, 365), (20, 338, 363, 22), (338, 337, 362, 363), (337, 336, 361, 362), (336, 335, 360, 361), (335, 334, 359, 360), (334, 333, 358, 359), (333, 332, 357, 358), (332, 331, 356, 357), (331, 330, 355, 356), (330, 329, 354, 355), (329, 328, 353, 354), (328, 327, 352, 353), (327, 326, 351, 352), (326, 325, 350, 351), (325, 324, 349, 350), (324, 323, 348, 349), (323, 322, 347, 348), (322, 321, 346, 347), (321, 320, 345, 346), (320, 319, 344, 345), (319, 318, 343, 344), (318, 317, 342, 343), (317, 316, 341, 342), (316, 315, 340, 341), (315, 314, 339, 340), (18, 313, 338, 20), (313, 312, 337, 338), (312, 311, 336, 337), (311, 310, 335, 336), (310, 309, 334, 335), (309, 308, 333, 334), (308, 307, 332, 333), (307, 306, 331, 332), (306, 305, 330, 331), (305, 304, 329, 330), (304, 303, 328, 329), (303, 302, 327, 328), (302, 301, 326, 327), (301, 300, 325, 326), (300, 299, 324, 325), (299, 298, 323, 324), (298, 297, 322, 323), (297, 296, 321, 322), (296, 295, 320, 321), (295, 294, 319, 320), (294, 293, 318, 319), (293, 292, 317, 318), (292, 291, 316, 317), (291, 290, 315, 316), (290, 289, 314, 315), (16, 288, 313, 18), (288, 287, 312, 313), (287, 286, 311, 312), (286, 285, 310, 311), (285, 284, 309, 310), (284, 283, 308, 309), (283, 282, 307, 308), (282, 281, 306, 307), (281, 280, 305, 306), (280, 279, 304, 305), (279, 278, 303, 304), (278, 277, 302, 303), (277, 276, 301, 302), (276, 275, 300, 301), (275, 274, 299, 300), (274, 273, 298, 299), (273, 272, 297, 298), (272, 271, 296, 297), (271, 270, 295, 296), (270, 269, 294, 295), (269, 268, 293, 294), (268, 267, 292, 293), (267, 266, 291, 292), (266, 265, 290, 291), (265, 264, 289, 290), (14, 263, 288, 16), (263, 262, 287, 288), (262, 261, 286, 287), (261, 260, 285, 286), (260, 259, 284, 285), (259, 258, 283, 284), (258, 257, 282, 283), (257, 256, 281, 282), (256, 255, 280, 281), (255, 254, 279, 280), (254, 253, 278, 279), (253, 252, 277, 278), (252, 251, 276, 277), (251, 250, 275, 276), (250, 249, 274, 275), (249, 248, 273, 274), (248, 247, 272, 273), (247, 246, 271, 272), (246, 245, 270, 271), (245, 244, 269, 270), (244, 243, 268, 269), (243, 242, 267, 268), (242, 241, 266, 267), (241, 240, 265, 266), (240, 239, 264, 265), (12, 238, 263, 14), (238, 237, 262, 263), (237, 236, 261, 262), (236, 235, 260, 261), (235, 234, 259, 260), (234, 233, 258, 259), (233, 232, 257, 258), (232, 231, 256, 257), (231, 230, 255, 256), (230, 229, 254, 255), (229, 228, 253, 254), (228, 227, 252, 253), (227, 226, 251, 252), (226, 225, 250, 251), (225, 224, 249, 250), (224, 223, 248, 249), (223, 222, 247, 248), (222, 221, 246, 247), (221, 220, 245, 246), (220, 219, 244, 245), (219, 218, 243, 244), (218, 217, 242, 243), (217, 216, 241, 242), (216, 215, 240, 241), (215, 214, 239, 240), (10, 213, 238, 12), (213, 212, 237, 238), (212, 211, 236, 237), (211, 210, 235, 236), (210, 209, 234, 235), (209, 208, 233, 234), (208, 207, 232, 233), (207, 206, 231, 232), (206, 205, 230, 231), (205, 204, 229, 230), (204, 203, 228, 229), (203, 202, 227, 228), (202, 201, 226, 227), (201, 200, 225, 226), (200, 199, 224, 225), (199, 198, 223, 224), (198, 197, 222, 223), (197, 196, 221, 222), (196, 195, 220, 221), (195, 194, 219, 220), (194, 193, 218, 219), (193, 192, 217, 218), (192, 191, 216, 217), (191, 190, 215, 216), (190, 189, 214, 215), (8, 188, 213, 10), (188, 187, 212, 213), (187, 186, 211, 212), (186, 185, 210, 211), (185, 184, 209, 210), (184, 183, 208, 209), (183, 182, 207, 208), (182, 181, 206, 207), (181, 180, 205, 206), (180, 179, 204, 205), (179, 178, 203, 204), (178, 177, 202, 203), (177, 176, 201, 202), (176, 175, 200, 201), (175, 174, 199, 200), (174, 173, 198, 199), (173, 172, 197, 198), (172, 171, 196, 197), (171, 170, 195, 196), (170, 169, 194, 195), (169, 168, 193, 194), (168, 167, 192, 193), (167, 166, 191, 192), (166, 165, 190, 191), (165, 164, 189, 190), (6, 163, 188, 8), (163, 162, 187, 188), (162, 161, 186, 187), (161, 160, 185, 186), (160, 159, 184, 185), (159, 158, 183, 184), (158, 157, 182, 183), (157, 156, 181, 182), (156, 155, 180, 181), (155, 154, 179, 180), (154, 153, 178, 179), (153, 152, 177, 178), (152, 151, 176, 177), (151, 150, 175, 176), (150, 149, 174, 175), (149, 148, 173, 174), (148, 147, 172, 173), (147, 146, 171, 172), (146, 145, 170, 171), (145, 144, 169, 170), (144, 143, 168, 169), (143, 142, 167, 168), (142, 141, 166, 167), (141, 140, 165, 166), (140, 139, 164, 165), (4, 138, 163, 6), (138, 137, 162, 163), (137, 136, 161, 162), (136, 135, 160, 161), (135, 134, 159, 160), (134, 133, 158, 159), (133, 132, 157, 158), (132, 131, 156, 157), (131, 130, 155, 156), (130, 129, 154, 155), (129, 128, 153, 154), (128, 127, 152, 153), (127, 126, 151, 152), (126, 125, 150, 151), (125, 124, 149, 150), (124, 123, 148, 149), (123, 122, 147, 148), (122, 121, 146, 147), (121, 120, 145, 146), (120, 119, 144, 145), (119, 118, 143, 144), (118, 117, 142, 143), (117, 116, 141, 142), (116, 115, 140, 141), (115, 114, 139, 140), (2, 113, 138, 4), (113, 112, 137, 138), (112, 111, 136, 137), (111, 110, 135, 136), (110, 109, 134, 135), (109, 108, 133, 134), (108, 107, 132, 133), (107, 106, 131, 132), (106, 105, 130, 131), (105, 104, 129, 130), (104, 103, 128, 129), (103, 102, 127, 128), (102, 101, 126, 127), (101, 100, 125, 126), (100, 99, 124, 125), (99, 98, 123, 124), (98, 97, 122, 123), (97, 96, 121, 122), (96, 95, 120, 121), (95, 94, 119, 120), (94, 93, 118, 119), (93, 92, 117, 118), (92, 91, 116, 117), (91, 90, 115, 116), (90, 89, 114, 115), (0, 64, 113, 2), (64, 65, 112, 113), (65, 66, 111, 112), (66, 67, 110, 111), (67, 68, 109, 110), (68, 69, 108, 109), (69, 70, 107, 108), (70, 71, 106, 107), (71, 72, 105, 106), (72, 73, 104, 105), (73, 74, 103, 104), (74, 75, 102, 103), (75, 76, 101, 102), (76, 77, 100, 101), (77, 78, 99, 100), (78, 79, 98, 99), (79, 80, 97, 98), (80, 81, 96, 97), (81, 82, 95, 96), (82, 83, 94, 95), (83, 84, 93, 94), (84, 85, 92, 93), (85, 86, 91, 92), (86, 87, 90, 91), (87, 88, 89, 90), (865, 864, 895, 894, 893, 892, 891, 890, 889, 888, 887, 886, 885, 884, 883, 882, 881, 880, 879, 878, 877, 876, 875, 874, 873, 872, 871, 870, 869, 868, 867, 866)])
me_cylinder_001.polygons.foreach_set('use_smooth', [True] * 834)
me_cylinder_001.materials.append(None)
me_cylinder_001.use_remesh_preserve_volume = False
me_cylinder_001.use_remesh_preserve_attributes = False
me_cylinder_001.use_mirror_vertex_groups = False
me_cylinder_001.update()
me_cube_002 = bpy.data.meshes.new('Cube.002')
me_cube_002.from_pydata([(-2.151, -1.0, -32.33), (-2.151, -1.0, 8.816), (-2.151, 1.0, -32.33), (-2.151, 1.0, 8.816), (2.151, -1.0, -32.33), (2.151, -1.0, 8.816), (2.151, 1.0, -32.33), (2.151, 1.0, 8.816)], [], [(1, 3, 2, 0), (3, 7, 6, 2), (7, 5, 4, 6), (5, 1, 0, 4), (0, 2, 6, 4), (5, 7, 3, 1)])
me_cube_002.materials.append(mat_materialslopeupper)
me_cube_002.use_remesh_preserve_volume = False
me_cube_002.use_remesh_preserve_attributes = False
me_cube_002.use_mirror_vertex_groups = False
me_cube_002.update()
me_cube_001 = bpy.data.meshes.new('Cube.001')
me_cube_001.from_pydata([(-2.151, -1.0, -1.0), (-2.151, -1.0, 4.848), (-2.151, 1.0, -1.0), (-2.151, 1.0, 4.848), (2.151, -1.0, -1.0), (2.151, -1.0, 4.848), (2.151, 1.0, -1.0), (2.151, 1.0, 4.848)], [], [(1, 3, 2, 0), (3, 7, 6, 2), (7, 5, 4, 6), (5, 1, 0, 4), (0, 2, 6, 4), (5, 7, 3, 1)])
me_cube_001.materials.append(mat_materialslopeupper)
me_cube_001.use_remesh_preserve_volume = False
me_cube_001.use_remesh_preserve_attributes = False
me_cube_001.use_mirror_vertex_groups = False
me_cube_001.update()

# ---- curves / text
txt_dim = bpy.data.curves.new('Dim', 'FONT')
txt_dim.dimensions = '2D'
txt_dim.body = '30cm'
txt_dim.materials.append(None)
txt_dim.use_path_clamp = True
txt_dim.bevel_resolution = 0
txt_dim.size = 0.04

# ---- objects
ob_camerastaticfar = bpy.data.objects.new('CameraStaticFar', cam_camera_005)
ob_testcamera = bpy.data.objects.new('TestCamera', cam_testcamera)
ob_box = bpy.data.objects.new('Box', me_cube)
ob_cameracloseuptrees = bpy.data.objects.new('CameraCloseUpTrees', cam_camera_002)
ob_point = bpy.data.objects.new('Point', light_point)
ob_slope = bpy.data.objects.new('Slope', None)
ob_slopeupper = bpy.data.objects.new('SlopeUpper', None)
ob_poletop2 = bpy.data.objects.new('PoleTop2', None)
ob_cubeupper = bpy.data.objects.new('CubeUpper', me_cubeupper)
ob_poletop = bpy.data.objects.new('PoleTop', None)
ob_arrows = bpy.data.objects.new('Arrows', None)
ob_arrow2 = bpy.data.objects.new('Arrow2', None)
ob_arrow_001 = bpy.data.objects.new('Arrow.001', None)
ob_point_002 = bpy.data.objects.new('Point.002', me_pointmesh)
ob_stem_001 = bpy.data.objects.new('Stem.001', me_stemmesh)
ob_arrow1 = bpy.data.objects.new('Arrow1', None)
ob_arrow = bpy.data.objects.new('Arrow', None)
ob_point_001 = bpy.data.objects.new('Point.001', me_pointmesh_1)
ob_stem = bpy.data.objects.new('Stem', me_stemmesh_1)
ob_granularmaterial = bpy.data.objects.new('GranularMaterial', None)
ob_camera = bpy.data.objects.new('Camera', cam_camera_001)
ob_dim = bpy.data.objects.new('Dim', txt_dim)
ob_backwallgroup = bpy.data.objects.new('BackWallGroup', None)
ob_backwall = bpy.data.objects.new('BackWall', None)
ob_movebevelx = bpy.data.objects.new('MoveBevelX', None)
ob_movebevelz = bpy.data.objects.new('MoveBevelZ', None)
ob_cubebackwall = bpy.data.objects.new('CubeBackWall', me_cubeupper_001)
ob_slopedown = bpy.data.objects.new('SlopeDown', None)
ob_simulation_p_9 = bpy.data.objects.new('Simulation-P-9', None)
ob_topcamera = bpy.data.objects.new('TopCamera', cam_camera)
ob_slopdown = bpy.data.objects.new('SlopDown', None)
ob_cubedown = bpy.data.objects.new('CubeDown', me_cubedown)
ob_treeleft_001 = bpy.data.objects.new('TreeLeft.001', me_cylinder_001)
ob_treeleft = bpy.data.objects.new('TreeLeft', me_cylinder_001)
ob_treemiddle = bpy.data.objects.new('TreeMiddle', me_cylinder_001)
ob_camerastatic = bpy.data.objects.new('CameraStatic', cam_camera_004)
ob_cameraside = bpy.data.objects.new('CameraSide', cam_camera_003)
ob_bottompole2 = bpy.data.objects.new('BottomPole2', None)
ob_bottompole = bpy.data.objects.new('BottomPole', None)
ob_pole2 = bpy.data.objects.new('Pole2', me_cube_002)
ob_pole = bpy.data.objects.new('Pole', me_cube_001)

# ---- transforms, parenting, visibility, modifiers, constraints
ob_camerastaticfar.location = (-2.059, -1.227, 0.5775)
ob_camerastaticfar.rotation_euler = (0.9917, 1.217e-05, -0.6236)
ob_camerastaticfar.lineart.crease_threshold = 0.0
ob_testcamera.location = (-2.331, 0.009704, 2.739)
ob_testcamera.rotation_euler = (-7.524e-07, -0.3491, -2.837e-07)
ob_testcamera.lineart.crease_threshold = 0.0
ob_box.location = (-0.5119, -0.01851, -0.2032)
ob_box.scale = (-2.117, -1.302, -1.032)
ob_box.lineart.crease_threshold = 0.0
ob_cameracloseuptrees.location = (-0.6107, -0.2092, -0.02644)
ob_cameracloseuptrees.rotation_euler = (1.06, 6.12e-05, -0.7959)
ob_cameracloseuptrees.hide_viewport = True
ob_cameracloseuptrees.lineart.crease_threshold = 0.0
ob_point.location = (0.0, 0.0, 0.8314)
ob_point.lineart.crease_threshold = 0.0
ob_slope.location = (0.0, 0.0, 0.0)
ob_slope.rotation_euler = (-8.826e-07, -0.5236, -1.206e-07)
ob_slope.scale = (1.0, 1.0, 1.0)
ob_slope.lock_location = (True, True, True)
ob_slope.empty_image_offset = (0.0, 0.0)
ob_slope.hide_render = True
ob_slope.lineart.crease_threshold = 0.0
ob_slopeupper.parent = ob_slope
ob_slopeupper.matrix_parent_inverse = Matrix(((1.0, 0.0, 0.0, -0.296), (0.0, 1.0, 0.0, 0.0), (0.0, 0.0, 1.0, 0.0), (0.0, 0.0, 0.0, 1.0)))
ob_slopeupper.location = (0.0, 0.0, 0.0)
ob_slopeupper.scale = (1.0, 0.2, 0.02)
ob_slopeupper.empty_image_offset = (0.0, 0.0)
ob_slopeupper.hide_viewport = True
ob_slopeupper.lineart.crease_threshold = 0.0
ob_poletop2.parent = ob_slopeupper
ob_poletop2.matrix_parent_inverse = Matrix(((1.0, -1.204e-07, 0.0, 0.296), (6.02e-07, 5.0, -4.414e-06, 0.0), (5.315e-12, 4.414e-05, 50.0, 0.0), (0.0, 0.0, 0.0, 1.0)))
ob_poletop2.location = (-0.003436, -1.272e-09, -0.01379)
ob_poletop2.empty_image_offset = (0.0, 0.0)
ob_poletop2.hide_render = True
ob_poletop2.lineart.crease_threshold = 0.0
ob_cubeupper.parent = ob_slopeupper
ob_cubeupper.location = (0.5, 0.0, -0.5)
ob_cubeupper.scale = (0.5, 0.5, 0.5)
ob_cubeupper.lineart.crease_threshold = 0.0
ob_cubeupper.material_slots[0].link = 'OBJECT'; ob_cubeupper.material_slots[0].material = mat_materialslopeupper
ob_poletop.parent = ob_slopeupper
ob_poletop.matrix_parent_inverse = Matrix(((1.0, -1.204e-07, 0.0, 0.296), (6.02e-07, 5.0, -4.414e-06, 0.0), (5.315e-12, 4.414e-05, 50.0, 0.0), (0.0, 0.0, 0.0, 1.0)))
ob_poletop.location = (0.4546, 1.336e-09, -0.01379)
ob_poletop.empty_image_offset = (0.0, 0.0)
ob_poletop.lineart.crease_threshold = 0.0
ob_arrows.parent = ob_slope
ob_arrows.matrix_parent_inverse = Matrix(((1.0, 0.0, 0.0, -0.296), (0.0, 1.0, 0.0, 0.0), (0.0, 0.0, 1.0, 0.0), (0.0, 0.0, 0.0, 1.0)))
ob_arrows.location = (0.15, -0.1157, -0.00904)
ob_arrows.empty_image_offset = (0.0, 0.0)
ob_arrows.lineart.crease_threshold = 0.0
ob_arrow2.parent = ob_arrows
ob_arrow2.matrix_parent_inverse = Matrix(((1.0, -0.0, 0.0, -0.15), (-0.0, 1.0, -0.0, 0.1237), (0.0, -0.0, 1.0, -0.0), (-0.0, 0.0, -0.0, 1.0)))
ob_arrow2.location = (0.008486, -0.125, -1.63e-08)
ob_arrow2.rotation_euler = (-3.142, 1.571, 0.0)
ob_arrow2.scale = (0.04717, 0.04717, 0.04717)
ob_arrow2.empty_image_offset = (0.0, 0.0)
ob_arrow2.lineart.crease_threshold = 0.0
ob_arrow_001.parent = ob_arrow2
ob_arrow_001.location = (0.0, -2.746e-08, 0.0)
ob_arrow_001.empty_image_offset = (0.0, 0.0)
ob_arrow_001.lineart.crease_threshold = 0.0
ob_point_002.parent = ob_arrow_001
ob_point_002.location = (0.0, 0.0, 0.0)
ob_point_002.lineart.crease_threshold = 0.0
ob_point_002.material_slots[0].link = 'OBJECT'; ob_point_002.material_slots[0].material = mat_materialarrow
ob_stem_001.parent = ob_arrow_001
ob_stem_001.location = (0.0, 0.0, 0.0)
ob_stem_001.rotation_euler = (1.571, -0.0, 0.0)
ob_stem_001.lineart.crease_threshold = 0.0
ob_stem_001.material_slots[0].link = 'OBJECT'; ob_stem_001.material_slots[0].material = mat_materialarrow
ob_arrow1.parent = ob_arrows
ob_arrow1.matrix_parent_inverse = Matrix(((1.0, -0.0, 0.0, -0.15), (-0.0, 1.0, -0.0, 0.1237), (0.0, -0.0, 1.0, -0.0), (-0.0, 0.0, -0.0, 1.0)))
ob_arrow1.location = (0.296, -0.125, 0.0)
ob_arrow1.rotation_euler = (-0.0, 1.571, 0.0)
ob_arrow1.scale = (0.04717, 0.04717, 0.04717)
ob_arrow1.empty_image_offset = (0.0, 0.0)
ob_arrow1.lineart.crease_threshold = 0.0
ob_arrow.parent = ob_arrow1
ob_arrow.location = (0.0, -2.746e-08, 0.0)
ob_arrow.empty_image_offset = (0.0, 0.0)
ob_arrow.lineart.crease_threshold = 0.0
ob_point_001.parent = ob_arrow
ob_point_001.location = (0.0, 0.0, 0.0)
ob_point_001.lineart.crease_threshold = 0.0
ob_point_001.material_slots[0].link = 'OBJECT'; ob_point_001.material_slots[0].material = mat_materialarrow
ob_stem.parent = ob_arrow
ob_stem.location = (0.0, 0.0, 0.0)
ob_stem.rotation_euler = (1.571, -0.0, 0.0)
ob_stem.lineart.crease_threshold = 0.0
ob_stem.material_slots[0].link = 'OBJECT'; ob_stem.material_slots[0].material = mat_materialarrow
ob_granularmaterial.parent = ob_slope
ob_granularmaterial.matrix_parent_inverse = Matrix(((1.0, 0.0, 0.0, -0.296), (0.0, 1.0, 0.0, 0.0), (0.0, 0.0, 1.0, 0.0), (0.0, 0.0, 0.0, 1.0)))
ob_granularmaterial.location = (0.3, 0.0, 0.06373)
ob_granularmaterial.lock_scale = (False, True, False)
ob_granularmaterial.empty_display_size = 0.05
ob_granularmaterial.empty_image_offset = (0.0, 0.0)
ob_granularmaterial.lineart.crease_threshold = 0.0
ob_camera.location = (-0.3494, -0.3989, 0.04895)
ob_camera.rotation_euler = (1.549, 3.203e-07, -0.5783)
ob_camera.lineart.crease_threshold = 0.0
_c = ob_camera.constraints.new('TRACK_TO'); _c.name = 'Track To'
_c.target = ob_granularmaterial
ob_dim.parent = ob_arrows
ob_dim.matrix_parent_inverse = Matrix(((1.0, 0.0, 0.0, -0.15), (0.0, 1.0, 0.0, 0.1237), (0.0, 0.0, 1.0, 0.0), (0.0, 0.0, 0.0, 1.0)))
ob_dim.location = (0.1199, -0.1315, 0.0)
ob_dim.scale = (0.6772, 0.6772, 0.6772)
ob_dim.lineart.crease_threshold = 0.0
ob_dim.material_slots[0].link = 'OBJECT'; ob_dim.material_slots[0].material = mat_materialarrow
_c = ob_dim.constraints.new('COPY_ROTATION'); _c.name = 'Copy Rotation'
_c.mute = True
_c.enabled = False
_c.target = ob_camera
ob_backwallgroup.parent = ob_slope
ob_backwallgroup.matrix_parent_inverse = Matrix(((1.0, 0.0, 0.0, -0.296), (0.0, 1.0, 0.0, 0.0), (0.0, 0.0, 1.0, 0.0), (0.0, 0.0, 0.0, 1.0)))
ob_backwallgroup.location = (0.0, 0.1, -0.02)
ob_backwallgroup.empty_image_offset = (0.0, 0.0)
ob_backwallgroup.hide_viewport = True
ob_backwallgroup.lineart.crease_threshold = 0.0
ob_backwall.parent = ob_backwallgroup
ob_backwall.matrix_parent_inverse = Matrix(((1.0, 0.0, 0.0, 0.0), (0.0, 1.0, 0.0, -0.1), (0.0, 0.0, 1.0, 0.02), (0.0, 0.0, 0.0, 1.0)))
ob_backwall.location = (0.0, 0.1, -0.02)
ob_backwall.rotation_euler = (1.571, -0.0, 0.0)
ob_backwall.scale = (1.0, 0.21, 0.02)
ob_backwall.empty_image_offset = (0.0, 0.0)
ob_backwall.hide_viewport = True
ob_backwall.lineart.crease_threshold = 0.0
ob_movebevelx.parent = ob_backwallgroup
ob_movebevelx.location = (0.1, 0.0, 0.21)
ob_movebevelx.scale = (1.0, 0.02, 1.0)
ob_movebevelx.empty_image_offset = (0.0, 0.0)
ob_movebevelx.hide_viewport = True
ob_movebevelx.lineart.crease_threshold = 0.0
ob_movebevelz.parent = ob_backwallgroup
ob_movebevelz.location = (0.0, 0.0, 0.11)
ob_movebevelz.scale = (1.0, 0.02, 1.0)
ob_movebevelz.empty_image_offset = (0.0, 0.0)
ob_movebevelz.hide_viewport = True
ob_movebevelz.lineart.crease_threshold = 0.0
ob_cubebackwall.parent = ob_backwall
ob_cubebackwall.location = (0.5, 0.5, -0.5)
ob_cubebackwall.scale = (0.5, 0.5, 0.5)
ob_cubebackwall.lineart.crease_threshold = 0.0
ob_cubebackwall.material_slots[0].link = 'OBJECT'; ob_cubebackwall.material_slots[0].material = mat_materialbackwall
_m = ob_cubebackwall.modifiers.new('Hook-Empty', 'HOOK')
_m.falloff_type = 'INVERSE_SQUARE'
_m.center = (-1.0, 1.0, 9.537e-07)
_m.matrix_inverse = ((0.5, 0.0, 0.0, 0.5), (0.0, 7.55e-07, -0.5, 0.5), (0.0, 0.1, -2.21e-10, -0.1), (0.0, 0.0, 0.0, 1.0))
_m.object = ob_movebevelz
_m = ob_cubebackwall.modifiers.new('Hook-Empty.001', 'HOOK')
_m.falloff_type = 'INVERSE_SQUARE'
_m.center = (-0.8188, 1.0, 0.0)
_m.matrix_inverse = ((0.5, 0.0, 0.0, 0.5), (0.0, 7.55e-07, -0.5, 0.5), (0.0, 0.1, -2.21e-10, -0.1), (0.0, 0.0, 0.0, 1.0))
_m.object = ob_movebevelx
ob_slopedown.parent = ob_slope
ob_slopedown.matrix_parent_inverse = Matrix(((1.0, 0.0, 0.0, -0.296), (0.0, 1.0, 0.0, 0.0), (0.0, 0.0, 1.0, 0.0), (0.0, 0.0, 0.0, 1.0)))
ob_slopedown.location = (0.0, 0.0, 0.0)
ob_slopedown.rotation_euler = (0.0, 0.1745, 0.0)
ob_slopedown.empty_image_offset = (0.0, 0.0)
ob_slopedown.lineart.crease_threshold = 0.0
ob_simulation_p_9.parent = ob_slopedown
ob_simulation_p_9.location = (0.0104, 0.0338, 0.0338)
ob_simulation_p_9.empty_image_offset = (0.0, 0.0)
ob_simulation_p_9.hide_render = True
ob_simulation_p_9.lineart.crease_threshold = 0.0
ob_topcamera.parent = ob_slopedown
ob_topcamera.location = (0.1913, 2.46e-08, 1.06)
ob_topcamera.rotation_euler = (6.103e-08, -0.1745, -1.647e-07)
ob_topcamera.hide_viewport = True
ob_topcamera.lineart.crease_threshold = 0.0
ob_slopdown.parent = ob_slopedown
ob_slopdown.location = (0.0, 0.0, 0.0)
ob_slopdown.rotation_euler = (5.468e-08, 0.0, 3.142)
ob_slopdown.scale = (1.85, 1.3, 0.02)
ob_slopdown.empty_image_offset = (0.0, 0.0)
ob_slopdown.hide_viewport = True
ob_slopdown.lineart.crease_threshold = 0.0
ob_cubedown.parent = ob_slopdown
ob_cubedown.location = (0.0, 0.0, 0.0)
ob_cubedown.scale = (0.5, 0.5, 0.5)
ob_cubedown.lineart.crease_threshold = 0.0
ob_cubedown.material_slots[0].link = 'OBJECT'; ob_cubedown.material_slots[0].material = mat_materialslopedown
ob_treeleft_001.parent = ob_slopedown
ob_treeleft_001.location = (-0.1829, -0.02704, 0.04)
ob_treeleft_001.lineart.crease_threshold = 0.0
ob_treeleft_001.material_slots[0].link = 'OBJECT'; ob_treeleft_001.material_slots[0].material = mat_materialtree
ob_treeleft.parent = ob_slopedown
ob_treeleft.location = (-0.1794, 0.0277, 0.04)
ob_treeleft.lineart.crease_threshold = 0.0
ob_treeleft.material_slots[0].link = 'OBJECT'; ob_treeleft.material_slots[0].material = mat_materialtree
ob_treemiddle.parent = ob_slopedown
ob_treemiddle.location = (-0.1254, 0.004, 0.04)
ob_treemiddle.lineart.crease_threshold = 0.0
ob_treemiddle.material_slots[0].link = 'OBJECT'; ob_treemiddle.material_slots[0].material = mat_materialtree
ob_camerastatic.location = (-1.048, -0.7329, 0.4074)
ob_camerastatic.rotation_euler = (0.9917, 1.193e-05, -0.6026)
ob_camerastatic.lineart.crease_threshold = 0.0
ob_cameraside.location = (-0.8456, -0.7, -0.164)
ob_cameraside.rotation_euler = (1.571, -0.3491, 0.0)
ob_cameraside.scale = (1.0, 1.0, 1.0)
ob_cameraside.lock_rotation = (True, True, True)
ob_cameraside.lineart.crease_threshold = 0.0
ob_bottompole2.location = (0.003918, 0.0, -2.066)
ob_bottompole2.rotation_euler = (0.0, -0.5236, 0.0)
ob_bottompole2.empty_image_offset = (0.0, 0.0)
ob_bottompole2.lineart.crease_threshold = 0.0
ob_bottompole.location = (0.4006, 0.0, -2.066)
ob_bottompole.rotation_euler = (0.0, -0.5236, 0.0)
ob_bottompole.empty_image_offset = (0.0, 0.0)
ob_bottompole.lineart.crease_threshold = 0.0
ob_pole2.location = (0.3, 0.0, -0.4468)
ob_pole2.scale = (0.05, 0.05, 0.05)
ob_pole2.lineart.crease_threshold = 0.0
_m = ob_pole2.modifiers.new('Hook-PoleTop2', 'HOOK')
_m.center = (-4.768e-07, -2.869e-19, 8.66)
_m.matrix_inverse = ((0.05, -4.692e-21, 3.388e-22, 0.0), (-4.692e-21, 0.05, 2.842e-15, -2.461e-14), (2.667e-34, -2.842e-15, 0.05, -0.433), (0.0, 0.0, 0.0, 1.0))
_m.object = ob_poletop2
_m = ob_pole2.modifiers.new('Hook-BottomPole2', 'HOOK')
_m.center = (-9.537e-07, 0.0, -32.37)
_m.matrix_inverse = ((0.05, 0.0, 0.0, 5.96e-08), (0.0, 0.05, 0.0, 0.0), (0.0, 0.0, 0.05, 1.619), (0.0, 0.0, 0.0, 1.0))
_m.object = ob_bottompole2
ob_pole.location = (0.3, 0.0, -0.3)
ob_pole.scale = (0.05, 0.05, 0.05)
ob_pole.lineart.crease_threshold = 0.0
_m = ob_pole.modifiers.new('Hook-Empty', 'HOOK')
_m.center = (-4.768e-07, -2.875e-19, 4.848)
_m.matrix_inverse = ((0.05, -4.692e-21, 3.388e-22, 0.0), (-4.692e-21, 0.05, 2.842e-15, -1.378e-14), (2.667e-34, -2.842e-15, 0.05, -0.2424), (0.0, 0.0, 0.0, 1.0))
_m.object = ob_poletop
_m = ob_pole.modifiers.new('Hook-Empty.001', 'HOOK')
_m.center = (0.0, 0.0, -1.0)
_m.matrix_inverse = ((0.05, 0.0, 0.0, 0.0), (0.0, 0.05, 0.0, 0.0), (0.0, 0.0, 0.05, 0.05), (0.0, 0.0, 0.0, 1.0))
_m.object = ob_bottompole

# ---- collection membership
col_collection_1.objects.link(ob_camerastaticfar)
col_collection_1.objects.link(ob_testcamera)
col_collection_1.objects.link(ob_box)
col_collection_1.objects.link(ob_cameracloseuptrees)
col_collection_1.objects.link(ob_point)
col_collection_1.objects.link(ob_slope)
col_collection_1.objects.link(ob_slopeupper)
col_collection_1.objects.link(ob_poletop2)
col_collection_1.objects.link(ob_cubeupper)
col_collection_1.objects.link(ob_poletop)
col_collection_1.objects.link(ob_arrows)
col_collection_1.objects.link(ob_arrow2)
col_collection_1.objects.link(ob_arrow_001)
col_collection_1.objects.link(ob_point_002)
col_collection_1.objects.link(ob_stem_001)
col_collection_1.objects.link(ob_arrow1)
col_collection_1.objects.link(ob_arrow)
col_collection_1.objects.link(ob_point_001)
col_collection_1.objects.link(ob_stem)
col_collection_1.objects.link(ob_granularmaterial)
col_collection_1.objects.link(ob_camera)
col_collection_1.objects.link(ob_dim)
col_collection_1.objects.link(ob_backwallgroup)
col_collection_1.objects.link(ob_backwall)
col_collection_1.objects.link(ob_movebevelx)
col_collection_1.objects.link(ob_movebevelz)
col_collection_1.objects.link(ob_cubebackwall)
col_collection_1.objects.link(ob_slopedown)
col_collection_1.objects.link(ob_simulation_p_9)
col_collection_1.objects.link(ob_topcamera)
col_collection_1.objects.link(ob_slopdown)
col_collection_1.objects.link(ob_cubedown)
col_collection_1.objects.link(ob_treeleft_001)
col_collection_1.objects.link(ob_treeleft)
col_collection_1.objects.link(ob_treemiddle)
col_collection_1.objects.link(ob_camerastatic)
col_collection_1.objects.link(ob_cameraside)
col_collection_1.objects.link(ob_bottompole2)
col_collection_1.objects.link(ob_bottompole)
col_collection_1.objects.link(ob_pole2)
col_collection_1.objects.link(ob_pole)

# ---- scene / render settings (as saved in the file)
scene.camera = ob_cameraside
scene.frame_start = 0; scene.frame_end = 900; scene.frame_set(0)
scene.render.engine = 'BLENDER_EEVEE_NEXT'
scene.render.image_settings.compression = 0
scene.render.resolution_x = 1600
scene.render.resolution_y = 300
scene.render.fps = 100
scene.render.fps_base = 0.2
scene.render.dither_intensity = 0.0
scene.render.use_overwrite = False
scene.render.use_compositing = False
scene.render.use_sequencer = False
scene.render.use_file_extension = False
scene.cycles.use_denoising = False
scene.cycles.samples = 10
scene.cycles.sampling_pattern = 'TABULATED_SOBOL'
scene.cycles.light_sampling_threshold = 0.0
scene.cycles.use_adaptive_sampling = False
scene.cycles.use_light_tree = False
scene.cycles.blur_glossy = 0.0
scene.cycles.pixel_filter_type = 'GAUSSIAN'
scene.cycles.sample_clamp_indirect = 0.0
scene.view_settings.view_transform = 'Standard'
bpy.context.view_layer.update()

